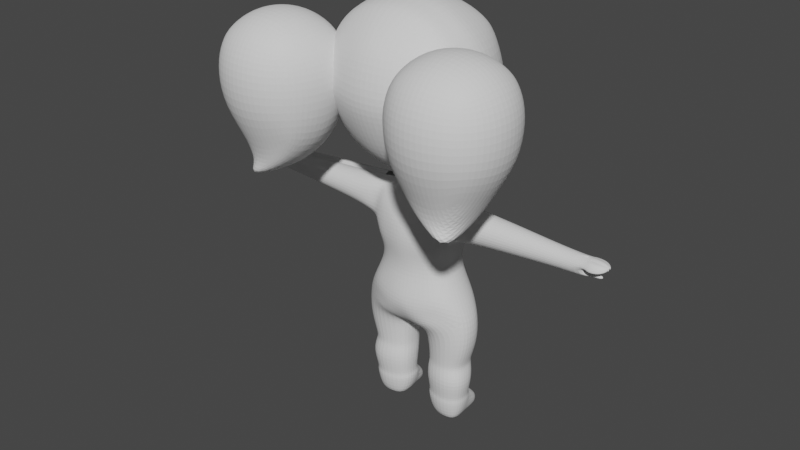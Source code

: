 # Source: FirstChibi4.blend  (saved by Blender 3.0.42; exported with 4.5.12 LTS)
import bpy
from mathutils import Matrix  # noqa: F401  (used for matrix-valued properties, if any)

bpy.ops.wm.read_factory_settings(use_empty=True)
scene = bpy.context.scene
scene.name = 'Scene'

# ---- collections
col_collection = bpy.data.collections.new('Collection'); scene.collection.children.link(col_collection)

# ---- world
world_world = bpy.data.worlds.new('World'); scene.world = world_world
world_world.use_nodes = True; world_world.node_tree.nodes.clear()
_N = world_world.node_tree.nodes; _L = world_world.node_tree.links
n0 = _N.new('ShaderNodeOutputWorld'); n0.name = 'World Output'; n0.location = (300, 300)
n1 = _N.new('ShaderNodeBackground'); n1.name = 'Background'; n1.location = (10, 300)
n1.inputs[0].default_value = (0.05088, 0.05088, 0.05088, 1.0)
_L.new(n1.outputs[0], n0.inputs[0])
n0.is_active_output = True
world_world.color = (0.05088, 0.05088, 0.05088)
world_world.use_sun_shadow = False
world_world.sun_shadow_jitter_overblur = 0.0

# ---- meshes
me_cube_002 = bpy.data.meshes.new('Cube.002')
me_cube_002.from_pydata([(0.6074, -0.2433, -0.5916), (0.5574, -0.4177, 0.9982), (0.607, 0.5375, -0.6426), (0.5766, 0.6122, 0.9744), (0.578, 0.7365, 2.778), (0.5828, -0.5989, 2.894), (0.3664, 0.5991, -0.7046), (0.0, 0.6289, -0.6868), (0.0, 0.7831, 0.9719), (0.2828, 0.7328, 0.9689), (0.6639, 0.6721, 0.5945), (0.6661, 0.6648, 0.16), (0.6676, 0.6429, -0.3435), (0.7271, -0.01549, -0.7444), (0.7637, 0.218, -0.7983), (0.7271, 0.4537, -0.7765), (0.7554, 0.4, 0.9907), (0.792, 0.118, 0.9932), (0.7231, -0.175, 0.9927), (0.6263, -0.4772, 0.6172), (0.6728, -0.4375, 0.2116), (0.6677, -0.3031, -0.2844), (0.0, -0.3268, -0.628), (0.3672, -0.2979, -0.6486), (0.2828, -0.5684, 1.001), (0.0, -0.6187, 1.004), (0.0, 0.6371, 2.994), (0.3101, 0.7549, 2.873), (0.7863, 0.6254, 3.057), (0.7564, -0.574, 3.095), (0.3125, -0.6026, 2.944), (0.0, -0.6349, 3.029), (0.5905, -0.3669, 1.446), (0.796, -0.445, 2.062), (0.7006, -0.5887, 2.463), (0.6995, 0.6891, 2.392), (0.796, 0.6788, 2.06), (0.5905, 0.5907, 1.44), (0.0, 0.716, -0.3799), (0.0, 0.8367, 0.03406), (0.0, 0.8454, 0.5444), (0.3772, 0.6735, -0.4098), (0.3253, 0.7839, 0.03806), (0.3134, 0.7899, 0.5449), (0.8107, 0.5552, -0.2845), (0.8668, 0.5554, 0.2292), (0.8561, 0.4389, 0.6706), (0.9191, 0.2107, 0.3979), (0.8835, 0.118, 0.6744), (0.8115, -0.2026, -0.2606), (0.8497, -0.1176, 0.3411), (0.8073, -0.2075, 0.6768), (0.3709, -0.4184, -0.3483), (0.3187, -0.5941, 0.1078), (0.3134, -0.6446, 0.5997), (0.0, -0.4572, -0.323), (0.0, -0.6464, 0.09688), (0.0, -0.7005, 0.5988), (0.4298, 0.3367, -0.8508), (0.0, -0.02292, -0.8502), (0.2961, -0.01429, -0.8427), (0.0, -0.1135, -0.8122), (0.2878, -0.0975, -0.8066), (0.0, -0.5488, 1.462), (0.3344, -0.5033, 1.447), (0.0, -0.6537, 2.106), (0.3276, -0.6048, 2.081), (0.0, -0.7266, 2.679), (0.3103, -0.6834, 2.589), (0.281, 0.4947, 3.199), (0.0, 0.3599, 3.278), (0.1847, 0.06722, 3.375), (0.0, 0.07177, 3.389), (0.283, -0.3411, 3.295), (0.0, -0.3597, 3.314), (0.3344, 0.7168, 1.437), (0.0, 0.7638, 1.452), (0.3276, 0.8369, 2.078), (0.0, 0.8897, 2.106), (0.3095, 0.8465, 2.488), (0.0, 0.8553, 2.491), (0.7699, -0.1472, 1.448), (0.8311, 0.118, 1.45), (0.7748, 0.3827, 1.448), (1.038, -0.1886, 2.215), (1.111, 0.118, 2.222), (1.038, 0.4246, 2.215), (1.22, -0.1875, 2.814), (1.28, 0.1081, 2.816), (1.219, 0.3632, 2.804), (2.044, -0.06075, -0.2874), (2.044, 0.02875, -0.5875), (2.044, 0.2448, -0.7119), (2.044, 0.4609, -0.5875), (2.044, 0.5504, -0.2874), (2.044, 0.4609, 0.0128), (2.044, 0.2448, 0.1371), (2.044, 0.02875, 0.0128), (2.646, -0.01289, -0.2874), (2.646, 0.06259, -0.5405), (2.646, 0.2448, -0.6454), (2.646, 0.427, -0.5405), (2.646, 0.5025, -0.2874), (2.646, 0.427, -0.03421), (2.646, 0.2448, 0.07064), (2.646, 0.06259, -0.03421), (3.21, 0.02777, -0.2874), (3.21, 0.09134, -0.5006), (3.21, 0.2448, -0.5889), (3.21, 0.3983, -0.5006), (3.21, 0.4619, -0.2874), (3.21, 0.3983, -0.07415), (3.21, 0.2448, 0.01416), (3.21, 0.09134, -0.07415), (3.676, 0.04273, -0.2874), (3.676, 0.1019, -0.4859), (3.676, 0.2448, -0.5681), (3.676, 0.3877, -0.4859), (3.676, 0.4469, -0.2874), (3.676, 0.3877, -0.08885), (3.676, 0.2448, -0.006628), (3.676, 0.1019, -0.1527), (1.441, -0.1066, -0.2696), (1.442, -0.003645, -0.6136), (1.442, 0.2448, -0.7565), (1.441, 0.4933, -0.6141), (1.44, 0.5962, -0.2705), (1.431, 0.4933, 0.06466), (1.44, 0.2448, 0.2175), (1.44, -0.003645, 0.0745), (1.086, -0.1573, -0.2424), (1.098, -0.03955, -0.6501), (1.099, 0.2448, -0.8151), (1.093, 0.5292, -0.6444), (1.079, 0.5743, -0.2348), (1.054, 0.5292, 0.1358), (1.078, 0.2448, 0.3258), (1.078, -0.03955, 0.1622), (0.7442, 0.4906, 4.159), (0.7469, -0.4339, 4.163), (0.3222, 0.3611, 4.159), (0.2362, 0.05733, 4.159), (0.324, -0.2993, 4.163), (1.047, -0.1944, 4.159), (1.101, 0.09211, 4.159), (1.046, 0.3447, 4.159), (1.187, 0.3891, 3.559), (1.253, 0.1124, 3.559), (0.7721, 0.549, 3.559), (0.2032, 0.06459, 3.566), (0.3077, 0.4071, 3.559), (1.188, -0.2092, 3.564), (0.3099, -0.3377, 3.578), (0.7753, -0.5107, 3.609), (0.7442, 0.4906, 4.319), (0.7469, -0.4339, 4.323), (0.3222, 0.3611, 4.319), (0.2362, 0.05733, 4.32), (0.324, -0.2993, 4.323), (1.047, -0.1944, 4.319), (1.101, 0.09211, 4.319), (1.046, 0.3447, 4.319), (0.784, 0.5607, 4.733), (0.787, -0.4008, 4.738), (0.2988, 0.4261, 4.733), (0.2, 0.1101, 4.734), (0.3009, -0.2608, 4.738), (1.132, -0.1517, 4.733), (1.194, 0.1463, 4.733), (1.131, 0.409, 4.733), (0.7475, 0.4903, 5.388), (0.7504, -0.4003, 5.392), (0.2968, 0.3656, 5.388), (0.2049, 0.07291, 5.389), (0.2987, -0.2706, 5.392), (1.071, -0.1695, 5.388), (1.128, 0.1064, 5.388), (1.07, 0.3498, 5.388), (0.7327, 0.3693, 6.104), (0.7348, -0.2661, 6.108), (0.4111, 0.2804, 6.104), (0.3456, 0.07153, 6.105), (0.4125, -0.1736, 6.108), (0.9632, -0.1015, 6.105), (1.004, 0.09543, 6.104), (0.963, 0.2691, 6.104), (3.676, 0.2448, -0.3773), (3.784, 0.003226, -0.2646), (3.784, 0.07399, -0.5019), (3.784, 0.2448, -0.5648), (3.784, 0.4157, -0.5019), (3.784, 0.4864, -0.2646), (3.784, 0.2448, -0.374), (3.676, 0.2448, -0.2141), (3.779, 0.2651, -0.07084), (3.779, 0.1919, -0.003988), (3.779, 0.07572, -0.07084), (3.779, 0.1919, -0.1727), (3.784, 0.3459, -0.329), (3.784, 0.1438, -0.329), (3.784, 0.1734, -0.5236), (3.784, 0.3163, -0.5236), (3.891, 0.2651, -0.07084), (3.891, 0.1919, -0.003988), (3.891, 0.131, -0.07418), (3.891, 0.1919, -0.1727), (3.902, 0.003226, -0.2646), (3.902, 0.07399, -0.5019), (3.902, 0.2448, -0.5648), (3.902, 0.4157, -0.5019), (3.902, 0.4864, -0.2646), (3.902, 0.2448, -0.374), (3.902, 0.3459, -0.329), (3.902, 0.1438, -0.329), (3.902, 0.1734, -0.5236), (3.902, 0.3163, -0.5236), (4.025, 0.04288, -0.2897), (4.025, 0.102, -0.4881), (4.025, 0.2448, -0.5406), (4.025, 0.3876, -0.4881), (4.025, 0.4468, -0.2897), (4.025, 0.2448, -0.3811), (4.025, 0.3293, -0.3436), (4.025, 0.1604, -0.3436), (4.025, 0.1851, -0.5063), (4.025, 0.3045, -0.5063), (4.118, 0.1708, -0.3708), (4.118, 0.1925, -0.4435), (4.118, 0.2448, -0.4627), (4.118, 0.2971, -0.4435), (4.118, 0.3188, -0.3708), (4.118, 0.2448, -0.4043), (4.118, 0.2758, -0.3905), (4.118, 0.2139, -0.3905), (4.118, 0.2229, -0.4502), (4.118, 0.2667, -0.4502), (3.987, 0.2311, -0.07548), (3.987, 0.1934, -0.04103), (3.987, 0.162, -0.0772), (3.987, 0.1934, -0.128), (0.7433, -0.5367, 5.658), (0.3974, -0.4762, 5.658), (0.9885, -0.4762, 5.655), (0.7363, -0.5044, 6.112), (0.4486, -0.5044, 6.112), (0.9403, -0.5044, 6.109), (0.7338, 0.05161, 6.106), (0.737, -0.6197, 5.858), (0.5541, -0.6197, 5.858), (0.8383, -0.6197, 5.855), (0.7313, -0.6322, 6.107), (0.5786, -0.6322, 6.107), (0.8151, -0.6322, 6.104), (0.7459, -0.3387, 5.343), (0.3511, -0.2253, 5.343), (0.2692, 0.07506, 5.34), (0.3494, 0.3309, 5.339), (1.026, -0.1369, 5.339), (1.025, 0.3171, 5.339), (1.076, 0.1043, 5.339), (0.7435, 0.44, 5.339), (0.7577, 1.138, -2.273), (0.7808, 1.355, -5.185), (0.9283, -0.9287, -2.162), (0.9283, -0.4973, -5.204), (1.055, -0.6586, -1.553), (1.132, -0.1685, -1.669), (1.031, 0.73, -1.915), (0.8201, 1.325, -2.73), (0.8998, 1.589, -3.96), (0.8483, 1.507, -4.748), (1.064, 0.9817, -5.392), (1.132, 0.431, -5.486), (1.064, -0.1198, -5.392), (1.064, -0.6327, -4.679), (1.132, -0.7007, -3.914), (1.064, -0.6249, -2.504), (-1.062e-32, -1.213, -2.105), (0.5508, -1.118, -2.124), (0.5508, -0.6327, -5.392), (1.037e-08, -0.7007, -5.486), (0.3887, 1.232, -2.143), (-1.062e-32, 1.28, -2.076), (0.0, 1.526, -5.35), (0.3953, 1.473, -5.293), (1.23, 0.8929, -2.628), (1.426, 1.11, -3.917), (1.336, 1.061, -4.728), (1.388, 0.09061, -2.459), (1.555, 0.248, -3.914), (1.448, 0.2518, -4.771), (1.322, -0.2201, -2.444), (1.452, -0.1875, -3.914), (1.353, -0.156, -4.73), (0.587, -0.9146, -2.453), (0.6185, -1.021, -3.914), (0.587, -0.9225, -4.73), (-1.062e-32, -1.013, -2.41), (-1.729e-08, -1.128, -3.914), (1.037e-08, -1.021, -4.773), (0.0, 1.537, -2.619), (-1.062e-32, 1.871, -3.96), (-1.062e-32, 1.764, -4.819), (0.4023, 1.478, -2.666), (0.4366, 1.796, -3.96), (0.4143, 1.695, -4.788), (0.3737, -0.8367, -1.063), (-1.062e-32, -0.9233, -1.031), (0.3352, 0.1545, -1.176), (0.0, -0.001638, -1.087), (0.4462, 0.4676, -1.382), (0.0, 0.6161, -1.45), (-2.075e-08, -0.1875, -5.931), (0.587, -0.156, -5.794), (1.729e-09, 0.431, -6.079), (0.6185, 0.431, -5.931), (3.112e-08, 1.049, -5.931), (0.587, 1.018, -5.794), (0.2857, 0.1058, -0.9068), (0.0, 0.02643, -0.9305), (0.3968, 0.5051, -0.9068), (-1.062e-32, 0.6114, -0.9068), (1.096, 0.2919, -1.76), (1.098, 0.7063, -5.439), (1.315, 0.51, -2.484), (1.515, 0.6811, -3.915), (1.414, 0.6571, -4.758), (0.4324, 0.3111, -1.279), (-1.062e-32, 0.7402, -6.005), (0.6027, 0.7245, -5.863), (0.3829, 0.3055, -0.9068), (0.8718, 1.505, -3.432), (1.098, -0.6628, -3.208), (1.366, 1.032, -3.408), (1.503, 0.2354, -3.255), (1.387, -0.2038, -3.178), (0.6027, -0.9675, -3.183), (0.0, -1.07, -3.161), (0.0, 1.782, -3.393), (0.4219, 1.712, -3.414), (1.457, 0.637, -3.336), (0.9063, 0.9703, -2.165), (0.924, 1.162, -5.32), (1.029, 1.136, -2.702), (1.159, 1.372, -3.944), (1.089, 1.306, -4.734), (0.0, 0.8782, -1.661), (0.4912, 0.7799, -1.809), (0.5038, 1.241, -5.573), (0.0, 1.278, -5.68), (1.118, 1.29, -3.425)], [(186, 198), (186, 199), (116, 200), (116, 201)], [(38, 39, 42, 41), (39, 40, 43, 42), (40, 8, 9, 43), (43, 9, 3, 10), (42, 43, 10, 11), (41, 42, 11, 12), (6, 41, 12, 2), (7, 38, 41, 6), (45, 46, 48, 47), (47, 48, 51, 50), (2, 12, 44, 15), (12, 11, 45, 44), (11, 10, 46, 45), (10, 3, 16, 46), (46, 16, 17, 48), (48, 17, 18, 51), (51, 18, 1, 19), (50, 51, 19, 20), (49, 50, 20, 21), (13, 49, 21, 0), (52, 53, 56, 55), (53, 54, 57, 56), (0, 21, 52, 23), (21, 20, 53, 52), (20, 19, 54, 53), (19, 1, 24, 54), (54, 24, 25, 57), (23, 52, 55, 22), (59, 60, 62, 61), (6, 2, 15, 58), (58, 15, 14, 60), (60, 14, 13, 62), (62, 13, 0, 23), (61, 62, 23, 22), (63, 64, 66, 65), (65, 66, 68, 67), (25, 24, 64, 63), (24, 1, 32, 64), (64, 32, 33, 66), (66, 33, 34, 68), (68, 34, 5, 30), (67, 68, 30, 31), (69, 70, 72, 71), (71, 72, 74, 73), (4, 27, 69, 28), (27, 26, 70, 69), (73, 74, 31, 30), (29, 73, 30, 5), (75, 76, 78, 77), (77, 78, 80, 79), (3, 9, 75, 37), (9, 8, 76, 75), (79, 80, 26, 27), (35, 79, 27, 4), (36, 77, 79, 35), (37, 75, 77, 36), (81, 82, 85, 84), (82, 83, 86, 85), (84, 85, 88, 87), (85, 86, 89, 88), (1, 18, 81, 32), (18, 17, 82, 81), (17, 16, 83, 82), (16, 3, 37, 83), (83, 37, 36, 86), (86, 36, 35, 89), (89, 35, 4, 28), (34, 87, 29, 5), (33, 84, 87, 34), (32, 81, 84, 33), (97, 105, 104, 96), (95, 103, 102, 94), (93, 101, 100, 92), (91, 99, 98, 90), (90, 98, 105, 97), (96, 104, 103, 95), (94, 102, 101, 93), (92, 100, 99, 91), (103, 111, 110, 102), (101, 109, 108, 100), (99, 107, 106, 98), (98, 106, 113, 105), (104, 112, 111, 103), (102, 110, 109, 101), (100, 108, 107, 99), (105, 113, 112, 104), (113, 121, 120, 112), (111, 119, 118, 110), (109, 117, 116, 108), (107, 115, 114, 106), (106, 114, 121, 113), (112, 120, 119, 111), (110, 118, 117, 109), (108, 116, 115, 107), (96, 128, 129, 97), (94, 126, 127, 95), (92, 124, 125, 93), (90, 122, 123, 91), (97, 129, 122, 90), (95, 127, 128, 96), (93, 125, 126, 94), (91, 123, 124, 92), (129, 137, 130, 122), (127, 135, 136, 128), (125, 133, 134, 126), (123, 131, 132, 124), (128, 136, 137, 129), (126, 134, 135, 127), (124, 132, 133, 125), (122, 130, 131, 123), (114, 115, 188, 187), (131, 130, 49, 13), (130, 137, 50, 49), (137, 136, 47, 50), (136, 135, 45, 47), (135, 134, 44, 45), (134, 133, 15, 44), (133, 132, 14, 15), (132, 131, 13, 14), (147, 146, 145, 144), (146, 148, 138, 145), (150, 149, 141, 140), (148, 150, 140, 138), (151, 147, 144, 143), (149, 152, 142, 141), (153, 151, 143, 139), (152, 153, 139, 142), (73, 29, 153, 152), (29, 87, 151, 153), (71, 73, 152, 149), (87, 88, 147, 151), (28, 69, 150, 148), (69, 71, 149, 150), (89, 28, 148, 146), (88, 89, 146, 147), (145, 138, 154, 161), (143, 144, 160, 159), (142, 139, 155, 158), (140, 141, 157, 156), (139, 143, 159, 155), (144, 145, 161, 160), (138, 140, 156, 154), (141, 142, 158, 157), (155, 159, 167, 163), (160, 161, 169, 168), (154, 156, 164, 162), (157, 158, 166, 165), (161, 154, 162, 169), (159, 160, 168, 167), (158, 155, 163, 166), (156, 157, 165, 164), (254, 253, 171, 174), (256, 255, 173, 172), (253, 257, 175, 171), (259, 258, 177, 176), (260, 256, 172, 170), (255, 254, 174, 173), (258, 260, 170, 177), (257, 259, 176, 175), (172, 173, 181, 180), (175, 183, 245, 242), (176, 177, 185, 184), (170, 172, 180, 178), (173, 174, 182, 181), (177, 170, 178, 185), (175, 176, 184, 183), (183, 179, 243, 245), (114, 186, 193, 121), (199, 187, 206, 213), (116, 117, 190, 201, 189), (188, 200, 214, 207), (118, 186, 192, 198, 191), (117, 118, 191, 190), (115, 116, 189, 200, 188), (186, 114, 187, 199, 192), (119, 193, 186, 118), (120, 121, 196, 195), (196, 197, 205, 204), (121, 193, 197, 196), (119, 120, 195, 194), (193, 119, 194, 197), (203, 204, 238, 237), (195, 196, 204, 203), (197, 194, 202, 205), (194, 195, 203, 202), (207, 214, 224, 217), (212, 215, 225, 222), (192, 199, 213, 211), (198, 201, 215, 212), (189, 201, 215, 208), (198, 192, 211, 212), (199, 200, 214, 213), (190, 191, 210, 209), (200, 189, 208, 214), (187, 188, 207, 206), (191, 198, 212, 210), (201, 190, 209, 215), (217, 224, 234, 227), (222, 225, 235, 232), (213, 206, 216, 223), (211, 213, 223, 221), (213, 214, 224, 223), (208, 215, 225, 218), (214, 208, 218, 224), (209, 210, 220, 219), (215, 209, 219, 225), (206, 207, 217, 216), (212, 211, 221, 222), (210, 212, 222, 220), (227, 234, 228, 231, 233, 226), (231, 228, 235, 229, 230, 232), (223, 216, 226, 233), (221, 223, 233, 231), (223, 224, 234, 233), (218, 225, 235, 228), (224, 218, 228, 234), (219, 220, 230, 229), (225, 219, 229, 235), (216, 217, 227, 226), (222, 221, 231, 232), (220, 222, 232, 230), (238, 239, 236, 237), (205, 202, 236, 239), (202, 203, 237, 236), (204, 205, 239, 238), (240, 242, 249, 247), (245, 243, 250, 252), (174, 171, 240, 241), (182, 174, 241, 244), (171, 175, 242, 240), (179, 182, 244, 243), (183, 184, 246, 179), (184, 185, 178, 246), (182, 179, 246, 181), (181, 246, 178, 180), (247, 249, 252, 250), (248, 247, 250, 251), (244, 241, 248, 251), (242, 245, 252, 249), (243, 244, 251, 250), (241, 240, 247, 248), (167, 168, 259, 257), (169, 162, 260, 258), (165, 166, 254, 255), (162, 164, 256, 260), (168, 169, 258, 259), (163, 167, 257, 253), (164, 165, 255, 256), (166, 163, 253, 254), (340, 334, 289, 325), (325, 289, 290, 326), (334, 335, 292, 289), (289, 292, 293, 290), (341, 267, 285, 343), (350, 333, 286, 344), (344, 286, 287, 345), (345, 287, 271, 342), (326, 290, 272, 323), (290, 293, 273, 272), (293, 274, 264, 273), (292, 275, 274, 293), (335, 332, 275, 292), (265, 263, 276, 291), (266, 265, 291, 288), (322, 266, 288, 324), (336, 337, 298, 295), (295, 298, 299, 296), (263, 278, 294, 276), (332, 336, 295, 275), (275, 295, 296, 274), (274, 296, 279, 264), (296, 299, 280, 279), (278, 277, 297, 294), (338, 339, 304, 301), (301, 304, 305, 302), (302, 305, 284, 283), (305, 270, 262, 284), (304, 269, 270, 305), (339, 331, 269, 304), (281, 261, 268, 303), (282, 281, 303, 300), (306, 308, 309, 307), (310, 320, 330, 327), (263, 265, 306, 278), (278, 306, 307, 277), (347, 281, 282, 346), (341, 261, 281, 347), (322, 267, 310, 327), (265, 266, 308, 306), (312, 314, 315, 313), (328, 316, 317, 329), (280, 312, 313, 279), (279, 313, 273, 264), (313, 315, 272, 273), (329, 317, 271, 323), (348, 284, 262, 342), (349, 283, 284, 348), (308, 327, 330, 318), (311, 321, 320, 310), (315, 329, 323, 272), (314, 328, 329, 315), (266, 322, 327, 308), (267, 322, 324, 285), (287, 326, 323, 271), (286, 325, 326, 287), (333, 340, 325, 286), (309, 308, 318, 319), (7, 6, 320, 321), (6, 58, 330, 320), (58, 60, 318, 330), (59, 319, 318, 60), (285, 324, 340, 333), (303, 268, 331, 339), (300, 303, 339, 338), (276, 294, 336, 332), (294, 297, 337, 336), (291, 276, 332, 335), (343, 285, 333, 350), (288, 291, 335, 334), (324, 288, 334, 340), (268, 343, 350, 331), (316, 349, 348, 317), (317, 348, 342, 271), (267, 341, 347, 310), (310, 347, 346, 311), (270, 345, 342, 262), (269, 344, 345, 270), (331, 350, 344, 269), (261, 341, 343, 268)])
_uv = me_cube_002.uv_layers.new(name='UVMap')
_uv.uv.foreach_set('vector', [0.4368, 0.375, 0.4948, 0.375, 0.4948, 0.4375, 0.4368, 0.4375, 0.4948, 0.375, 0.5449, 0.375, 0.5449, 0.4375, 0.4948, 0.4375, 0.5449, 0.375, 0.5833, 0.375, 0.5833, 0.4375, 0.5449, 0.4375, 0.5449, 0.4375, 0.5833, 0.4375, 0.5833, 0.5, 0.5449, 0.5, 0.4948, 0.4375, 0.5449, 0.4375, 0.5449, 0.5, 0.4948, 0.5, 0.4368, 0.4375, 0.4948, 0.4375, 0.4948, 0.5, 0.4368, 0.5, 0.375, 0.4375, 0.4368, 0.4375, 0.4368, 0.5, 0.375, 0.5, 0.375, 0.375, 0.4368, 0.375, 0.4368, 0.4375, 0.375, 0.4375, 0.4824, 0.5625, 0.5449, 0.5625, 0.5449, 0.625, 0.4948, 0.625, 0.4948, 0.625, 0.5449, 0.625, 0.5449, 0.6875, 0.4948, 0.6875, 0.375, 0.5, 0.4368, 0.5, 0.4368, 0.5625, 0.375, 0.5625, 0.4368, 0.5, 0.4948, 0.5, 0.4824, 0.5625, 0.4368, 0.5625, 0.4948, 0.5, 0.5449, 0.5, 0.5449, 0.5625, 0.4824, 0.5625, 0.5449, 0.5, 0.5833, 0.5, 0.5833, 0.5625, 0.5449, 0.5625, 0.5449, 0.5625, 0.5833, 0.5625, 0.5833, 0.625, 0.5449, 0.625, 0.5449, 0.625, 0.5833, 0.625, 0.5833, 0.6875, 0.5449, 0.6875, 0.5449, 0.6875, 0.5833, 0.6875, 0.5833, 0.75, 0.5449, 0.75, 0.4948, 0.6875, 0.5449, 0.6875, 0.5449, 0.75, 0.4948, 0.75, 0.4368, 0.6875, 0.4948, 0.6875, 0.4948, 0.75, 0.4368, 0.75, 0.375, 0.6875, 0.4368, 0.6875, 0.4368, 0.75, 0.375, 0.75, 0.4369, 0.8125, 0.4949, 0.8125, 0.4957, 0.875, 0.437, 0.875, 0.4949, 0.8125, 0.5452, 0.8125, 0.5474, 0.875, 0.4957, 0.875, 0.375, 0.75, 0.4368, 0.75, 0.4369, 0.8125, 0.375, 0.8125, 0.4368, 0.75, 0.4948, 0.75, 0.4949, 0.8125, 0.4369, 0.8125, 0.4948, 0.75, 0.5449, 0.75, 0.5452, 0.8125, 0.4949, 0.8125, 0.5449, 0.75, 0.5833, 0.75, 0.5838, 0.8125, 0.5452, 0.8125, 0.5452, 0.8125, 0.5838, 0.8125, 0.5868, 0.875, 0.5474, 0.875, 0.375, 0.8125, 0.4369, 0.8125, 0.437, 0.875, 0.375, 0.875, 0.25, 0.6515, 0.3125, 0.6515, 0.3125, 0.6875, 0.25, 0.6875, 0.3125, 0.5, 0.375, 0.5, 0.375, 0.5625, 0.3125, 0.5625, 0.3125, 0.5625, 0.375, 0.5625, 0.375, 0.625, 0.3125, 0.6515, 0.3125, 0.6515, 0.375, 0.625, 0.375, 0.6875, 0.3125, 0.6875, 0.3125, 0.6875, 0.375, 0.6875, 0.375, 0.75, 0.3125, 0.75, 0.25, 0.6875, 0.3125, 0.6875, 0.3125, 0.75, 0.25, 0.75, 0.6099, 0.875, 0.6077, 0.8125, 0.62, 0.8125, 0.6207, 0.875, 0.6207, 0.875, 0.62, 0.8125, 0.6246, 0.8125, 0.6245, 0.875, 0.5868, 0.875, 0.5838, 0.8125, 0.6077, 0.8125, 0.6099, 0.875, 0.5838, 0.8125, 0.5833, 0.75, 0.6075, 0.75, 0.6077, 0.8125, 0.6077, 0.8125, 0.6075, 0.75, 0.6207, 0.75, 0.62, 0.8125, 0.62, 0.8125, 0.6207, 0.75, 0.627, 0.75, 0.6246, 0.8125, 0.6246, 0.8125, 0.627, 0.75, 0.666, 0.7279, 0.6249, 0.8382, 0.6245, 0.875, 0.6246, 0.8125, 0.6249, 0.8382, 0.625, 0.875, 0.7274, 0.5625, 0.7524, 0.5625, 0.7535, 0.625, 0.7296, 0.625, 0.7296, 0.625, 0.7535, 0.625, 0.7524, 0.6875, 0.7274, 0.6875, 0.6571, 0.517, 0.7155, 0.5112, 0.7274, 0.5625, 0.6736, 0.5625, 0.7155, 0.5112, 0.75, 0.5, 0.7524, 0.5625, 0.7274, 0.5625, 0.7274, 0.6875, 0.7524, 0.6875, 0.75, 0.75, 0.7155, 0.7388, 0.6736, 0.6875, 0.7274, 0.6875, 0.7155, 0.7388, 0.666, 0.7279, 0.6074, 0.4375, 0.6074, 0.375, 0.6198, 0.375, 0.6199, 0.4375, 0.6199, 0.4375, 0.6198, 0.375, 0.6243, 0.375, 0.6246, 0.4375, 0.5833, 0.5, 0.5833, 0.4375, 0.6074, 0.4375, 0.6075, 0.5, 0.5833, 0.4375, 0.5833, 0.375, 0.6074, 0.375, 0.6074, 0.4375, 0.6246, 0.4375, 0.6243, 0.375, 0.625, 0.375, 0.6249, 0.4118, 0.627, 0.5, 0.6246, 0.4375, 0.6249, 0.4118, 0.6571, 0.517, 0.6207, 0.5, 0.6199, 0.4375, 0.6246, 0.4375, 0.627, 0.5, 0.6075, 0.5, 0.6074, 0.4375, 0.6199, 0.4375, 0.6207, 0.5, 0.6077, 0.6875, 0.6079, 0.625, 0.6233, 0.625, 0.6223, 0.6875, 0.6079, 0.625, 0.6077, 0.5625, 0.6223, 0.5625, 0.6233, 0.625, 0.6223, 0.6875, 0.6233, 0.625, 0.6369, 0.625, 0.6336, 0.6875, 0.6233, 0.625, 0.6223, 0.5625, 0.6336, 0.5625, 0.6369, 0.625, 0.5833, 0.75, 0.5833, 0.6875, 0.6077, 0.6875, 0.6075, 0.75, 0.5833, 0.6875, 0.5833, 0.625, 0.6079, 0.625, 0.6077, 0.6875, 0.5833, 0.625, 0.5833, 0.5625, 0.6077, 0.5625, 0.6079, 0.625, 0.5833, 0.5625, 0.5833, 0.5, 0.6075, 0.5, 0.6077, 0.5625, 0.6077, 0.5625, 0.6075, 0.5, 0.6207, 0.5, 0.6223, 0.5625, 0.6223, 0.5625, 0.6207, 0.5, 0.627, 0.5, 0.6336, 0.5625, 0.6336, 0.5625, 0.627, 0.5, 0.6571, 0.517, 0.6736, 0.5625, 0.627, 0.75, 0.6336, 0.6875, 0.6736, 0.6875, 0.666, 0.7279, 0.6207, 0.75, 0.6223, 0.6875, 0.6336, 0.6875, 0.627, 0.75, 0.6075, 0.75, 0.6077, 0.6875, 0.6223, 0.6875, 0.6207, 0.75, 0.0, 0.0, 0.0, 0.0, 0.0, 0.0, 0.0, 0.0, 0.0, 0.0, 0.0, 0.0, 0.0, 0.0, 0.0, 0.0, 0.0, 0.0, 0.0, 0.0, 0.0, 0.0, 0.0, 0.0, 0.0, 0.0, 0.0, 0.0, 0.0, 0.0, 0.0, 0.0, 0.0, 0.0, 0.0, 0.0, 0.0, 0.0, 0.0, 0.0, 0.0, 0.0, 0.0, 0.0, 0.0, 0.0, 0.0, 0.0, 0.0, 0.0, 0.0, 0.0, 0.0, 0.0, 0.0, 0.0, 0.0, 0.0, 0.0, 0.0, 0.0, 0.0, 0.0, 0.0, 0.0, 0.0, 0.0, 0.0, 0.0, 0.0, 0.0, 0.0, 0.0, 0.0, 0.0, 0.0, 0.0, 0.0, 0.0, 0.0, 0.0, 0.0, 0.0, 0.0, 0.0, 0.0, 0.0, 0.0, 0.0, 0.0, 0.0, 0.0, 0.0, 0.0, 0.0, 0.0, 0.0, 0.0, 0.0, 0.0, 0.0, 0.0, 0.0, 0.0, 0.0, 0.0, 0.0, 0.0, 0.0, 0.0, 0.0, 0.0, 0.0, 0.0, 0.0, 0.0, 0.0, 0.0, 0.0, 0.0, 0.0, 0.0, 0.0, 0.0, 0.0, 0.0, 0.0, 0.0, 0.0, 0.0, 0.0, 0.0, 0.0, 0.0, 0.0, 0.0, 0.0, 0.0, 0.0, 0.0, 0.0, 0.0, 0.0, 0.0, 0.0, 0.0, 0.0, 0.0, 0.0, 0.0, 0.0, 0.0, 0.0, 0.0, 0.0, 0.0, 0.0, 0.0, 0.0, 0.0, 0.0, 0.0, 0.0, 0.0, 0.0, 0.0, 0.0, 0.0, 0.0, 0.0, 0.0, 0.0, 0.0, 0.0, 0.0, 0.0, 0.0, 0.0, 0.0, 0.0, 0.0, 0.0, 0.0, 0.0, 0.0, 0.0, 0.0, 0.0, 0.0, 0.0, 0.0, 0.0, 0.0, 0.0, 0.0, 0.0, 0.0, 0.0, 0.0, 0.0, 0.0, 0.0, 0.0, 0.0, 0.0, 0.0, 0.0, 0.0, 0.0, 0.0, 0.0, 0.0, 0.0, 0.0, 0.0, 0.0, 0.0, 0.0, 0.0, 0.0, 0.0, 0.0, 0.0, 0.0, 0.0, 0.0, 0.0, 0.0, 0.0, 0.0, 0.0, 0.0, 0.0, 0.0, 0.0, 0.0, 0.0, 0.0, 0.0, 0.0, 0.0, 0.0, 0.0, 0.0, 0.0, 0.0, 0.0, 0.0, 0.0, 0.0, 0.0, 0.0, 0.0, 0.0, 0.0, 0.0, 0.0, 0.0, 0.0, 0.0, 0.0, 0.0, 0.0, 0.0, 0.0, 0.0, 0.0, 0.0, 0.0, 0.0, 0.0, 0.0, 0.0, 0.0, 0.0, 0.0, 0.0, 0.0, 0.0, 0.0, 0.0, 0.0, 0.0, 0.0, 0.0, 0.0, 0.0, 0.0, 0.0, 0.0, 0.0, 0.0, 0.0, 0.0, 0.0, 0.0, 0.0, 0.0, 0.0, 0.0, 0.0, 0.0, 0.0, 0.0, 0.0, 0.0, 0.0, 0.0, 0.0, 0.0, 0.0, 0.0, 0.0, 0.0, 0.0, 0.0, 0.0, 0.0, 0.0, 0.0, 0.0, 0.0, 0.0, 0.0, 0.0, 0.0, 0.0, 0.0, 0.0, 0.0, 0.0, 0.0, 0.4368, 0.6875, 0.375, 0.6875, 0.0, 0.0, 0.0, 0.0, 0.4948, 0.6875, 0.4368, 0.6875, 0.0, 0.0, 0.0, 0.0, 0.4948, 0.625, 0.4948, 0.6875, 0.0, 0.0, 0.0, 0.0, 0.4824, 0.5625, 0.4948, 0.625, 0.0, 0.0, 0.0, 0.0, 0.4368, 0.5625, 0.4824, 0.5625, 0.0, 0.0, 0.0, 0.0, 0.375, 0.5625, 0.4368, 0.5625, 0.0, 0.0, 0.0, 0.0, 0.375, 0.625, 0.375, 0.5625, 0.0, 0.0, 0.0, 0.0, 0.375, 0.6875, 0.375, 0.625, 0.6369, 0.625, 0.6336, 0.5625, 0.6336, 0.5625, 0.6369, 0.625, 0.6336, 0.5625, 0.6736, 0.5625, 0.6736, 0.5625, 0.6336, 0.5625, 0.7274, 0.5625, 0.7296, 0.625, 0.7296, 0.625, 0.7274, 0.5625, 0.6736, 0.5625, 0.7274, 0.5625, 0.7274, 0.5625, 0.6736, 0.5625, 0.6336, 0.6875, 0.6369, 0.625, 0.6369, 0.625, 0.6336, 0.6875, 0.7296, 0.625, 0.7274, 0.6875, 0.7274, 0.6875, 0.7296, 0.625, 0.6736, 0.6875, 0.6336, 0.6875, 0.6336, 0.6875, 0.6736, 0.6875, 0.7274, 0.6875, 0.6736, 0.6875, 0.6736, 0.6875, 0.7274, 0.6875, 0.7274, 0.6875, 0.6736, 0.6875, 0.6736, 0.6875, 0.7274, 0.6875, 0.6736, 0.6875, 0.6336, 0.6875, 0.6336, 0.6875, 0.6736, 0.6875, 0.7296, 0.625, 0.7274, 0.6875, 0.7274, 0.6875, 0.7296, 0.625, 0.6336, 0.6875, 0.6369, 0.625, 0.6369, 0.625, 0.6336, 0.6875, 0.6736, 0.5625, 0.7274, 0.5625, 0.7274, 0.5625, 0.6736, 0.5625, 0.7274, 0.5625, 0.7296, 0.625, 0.7296, 0.625, 0.7274, 0.5625, 0.6336, 0.5625, 0.6736, 0.5625, 0.6736, 0.5625, 0.6336, 0.5625, 0.6369, 0.625, 0.6336, 0.5625, 0.6336, 0.5625, 0.6369, 0.625, 0.6336, 0.5625, 0.6736, 0.5625, 0.6736, 0.5625, 0.6336, 0.5625, 0.6336, 0.6875, 0.6369, 0.625, 0.6369, 0.625, 0.6336, 0.6875, 0.7274, 0.6875, 0.6736, 0.6875, 0.6736, 0.6875, 0.7274, 0.6875, 0.7274, 0.5625, 0.7296, 0.625, 0.7296, 0.625, 0.7274, 0.5625, 0.6736, 0.6875, 0.6336, 0.6875, 0.6336, 0.6875, 0.6736, 0.6875, 0.6369, 0.625, 0.6336, 0.5625, 0.6336, 0.5625, 0.6369, 0.625, 0.6736, 0.5625, 0.7274, 0.5625, 0.7274, 0.5625, 0.6736, 0.5625, 0.7296, 0.625, 0.7274, 0.6875, 0.7274, 0.6875, 0.7296, 0.625, 0.6736, 0.6875, 0.6336, 0.6875, 0.6336, 0.6875, 0.6736, 0.6875, 0.6369, 0.625, 0.6336, 0.5625, 0.6336, 0.5625, 0.6369, 0.625, 0.6736, 0.5625, 0.7274, 0.5625, 0.7274, 0.5625, 0.6736, 0.5625, 0.7296, 0.625, 0.7274, 0.6875, 0.7274, 0.6875, 0.7296, 0.625, 0.6336, 0.5625, 0.6736, 0.5625, 0.6736, 0.5625, 0.6336, 0.5625, 0.6336, 0.6875, 0.6369, 0.625, 0.6369, 0.625, 0.6336, 0.6875, 0.7274, 0.6875, 0.6736, 0.6875, 0.6736, 0.6875, 0.7274, 0.6875, 0.7274, 0.5625, 0.7296, 0.625, 0.7296, 0.625, 0.7274, 0.5625, 0.7274, 0.6875, 0.6736, 0.6875, 0.6736, 0.6875, 0.7274, 0.6875, 0.7274, 0.5625, 0.7296, 0.625, 0.7296, 0.625, 0.7274, 0.5625, 0.6736, 0.6875, 0.6336, 0.6875, 0.6336, 0.6875, 0.6736, 0.6875, 0.6369, 0.625, 0.6336, 0.5625, 0.6336, 0.5625, 0.6369, 0.625, 0.6736, 0.5625, 0.7274, 0.5625, 0.7274, 0.5625, 0.6736, 0.5625, 0.7296, 0.625, 0.7274, 0.6875, 0.7274, 0.6875, 0.7296, 0.625, 0.6336, 0.5625, 0.6736, 0.5625, 0.6736, 0.5625, 0.6336, 0.5625, 0.6336, 0.6875, 0.6369, 0.625, 0.6369, 0.625, 0.6336, 0.6875, 0.7274, 0.5625, 0.7296, 0.625, 0.7296, 0.625, 0.7274, 0.5625, 0.6336, 0.6875, 0.6336, 0.6875, 0.6336, 0.6875, 0.6336, 0.6875, 0.6369, 0.625, 0.6336, 0.5625, 0.6336, 0.5625, 0.6369, 0.625, 0.6736, 0.5625, 0.7274, 0.5625, 0.7274, 0.5625, 0.6736, 0.5625, 0.7296, 0.625, 0.7274, 0.6875, 0.7274, 0.6875, 0.7296, 0.625, 0.6336, 0.5625, 0.6736, 0.5625, 0.6736, 0.5625, 0.6336, 0.5625, 0.6336, 0.6875, 0.6369, 0.625, 0.6369, 0.625, 0.6336, 0.6875, 0.0, 0.0, 0.0, 0.0, 0.0, 0.0, 0.0, 0.0, 0.0, 0.0, 0.0, 0.0, 0.0, 0.0, 0.0, 0.0, 0.0, 0.0, 0.0, 0.0, 0.0, 0.0, 0.0, 0.0, 0.0, 0.0, 0.0, 0.0, 0.0, 0.0, 0.0, 0.0, 0.0, 0.0, 0.0, 0.0, 0.0, 0.0, 0.0, 0.0, 0.0, 0.0, 0.0, 0.0, 0.0, 0.0, 0.0, 0.0, 0.0, 0.0, 0.0, 0.0, 0.0, 0.0, 0.0, 0.0, 0.0, 0.0, 0.0, 0.0, 0.0, 0.0, 0.0, 0.0, 0.0, 0.0, 0.0, 0.0, 0.0, 0.0, 0.0, 0.0, 0.0, 0.0, 0.0, 0.0, 0.0, 0.0, 0.0, 0.0, 0.0, 0.0, 0.0, 0.0, 0.0, 0.0, 0.0, 0.0, 0.0, 0.0, 0.0, 0.0, 0.0, 0.0, 0.0, 0.0, 0.0, 0.0, 0.0, 0.0, 0.0, 0.0, 0.0, 0.0, 0.0, 0.0, 0.0, 0.0, 0.0, 0.0, 0.0, 0.0, 0.0, 0.0, 0.0, 0.0, 0.0, 0.0, 0.0, 0.0, 0.0, 0.0, 0.0, 0.0, 0.0, 0.0, 0.0, 0.0, 0.0, 0.0, 0.0, 0.0, 0.0, 0.0, 0.0, 0.0, 0.0, 0.0, 0.0, 0.0, 0.0, 0.0, 0.0, 0.0, 0.0, 0.0, 0.0, 0.0, 0.0, 0.0, 0.0, 0.0, 0.0, 0.0, 0.0, 0.0, 0.0, 0.0, 0.0, 0.0, 0.0, 0.0, 0.0, 0.0, 0.0, 0.0, 0.0, 0.0, 0.0, 0.0, 0.0, 0.0, 0.0, 0.0, 0.0, 0.0, 0.0, 0.0, 0.0, 0.0, 0.0, 0.0, 0.0, 0.0, 0.0, 0.0, 0.0, 0.0, 0.0, 0.0, 0.0, 0.0, 0.0, 0.0, 0.0, 0.0, 0.0, 0.0, 0.0, 0.0, 0.0, 0.0, 0.0, 0.0, 0.0, 0.0, 0.0, 0.0, 0.0, 0.0, 0.0, 0.0, 0.0, 0.0, 0.0, 0.0, 0.0, 0.0, 0.0, 0.0, 0.0, 0.0, 0.0, 0.0, 0.0, 0.0, 0.0, 0.0, 0.0, 0.0, 0.0, 0.0, 0.0, 0.0, 0.0, 0.0, 0.0, 0.0, 0.0, 0.0, 0.0, 0.0, 0.0, 0.0, 0.0, 0.0, 0.0, 0.0, 0.0, 0.0, 0.0, 0.0, 0.0, 0.0, 0.0, 0.0, 0.0, 0.0, 0.0, 0.0, 0.0, 0.0, 0.0, 0.0, 0.0, 0.0, 0.0, 0.0, 0.0, 0.0, 0.0, 0.0, 0.0, 0.0, 0.0, 0.0, 0.0, 0.0, 0.0, 0.0, 0.0, 0.0, 0.0, 0.0, 0.0, 0.0, 0.0, 0.0, 0.0, 0.0, 0.0, 0.0, 0.0, 0.0, 0.0, 0.0, 0.0, 0.0, 0.0, 0.0, 0.0, 0.0, 0.0, 0.0, 0.0, 0.0, 0.0, 0.0, 0.0, 0.0, 0.0, 0.0, 0.0, 0.0, 0.0, 0.0, 0.0, 0.0, 0.0, 0.0, 0.0, 0.0, 0.0, 0.0, 0.0, 0.0, 0.0, 0.0, 0.0, 0.0, 0.0, 0.0, 0.0, 0.0, 0.0, 0.0, 0.0, 0.0, 0.0, 0.0, 0.0, 0.0, 0.0, 0.0, 0.0, 0.0, 0.0, 0.0, 0.0, 0.0, 0.0, 0.0, 0.0, 0.0, 0.0, 0.0, 0.0, 0.0, 0.0, 0.0, 0.0, 0.0, 0.0, 0.0, 0.0, 0.0, 0.0, 0.0, 0.0, 0.0, 0.0, 0.0, 0.0, 0.0, 0.0, 0.0, 0.0, 0.0, 0.0, 0.0, 0.0, 0.0, 0.0, 0.0, 0.0, 0.0, 0.0, 0.0, 0.0, 0.0, 0.0, 0.0, 0.0, 0.0, 0.0, 0.0, 0.0, 0.0, 0.0, 0.0, 0.0, 0.0, 0.0, 0.0, 0.0, 0.0, 0.0, 0.0, 0.0, 0.0, 0.0, 0.0, 0.0, 0.0, 0.0, 0.0, 0.0, 0.0, 0.0, 0.0, 0.0, 0.0, 0.0, 0.0, 0.0, 0.0, 0.0, 0.0, 0.0, 0.0, 0.0, 0.0, 0.0, 0.0, 0.0, 0.0, 0.0, 0.0, 0.0, 0.0, 0.0, 0.0, 0.0, 0.0, 0.0, 0.0, 0.0, 0.0, 0.0, 0.0, 0.0, 0.0, 0.0, 0.0, 0.0, 0.0, 0.0, 0.0, 0.0, 0.0, 0.0, 0.0, 0.0, 0.0, 0.0, 0.0, 0.0, 0.0, 0.0, 0.0, 0.0, 0.0, 0.0, 0.0, 0.0, 0.0, 0.0, 0.0, 0.0, 0.0, 0.0, 0.0, 0.0, 0.0, 0.0, 0.0, 0.0, 0.0, 0.6736, 0.6875, 0.6336, 0.6875, 0.6336, 0.6875, 0.6736, 0.6875, 0.0, 0.0, 0.0, 0.0, 0.0, 0.0, 0.0, 0.0, 0.7274, 0.6875, 0.6736, 0.6875, 0.6736, 0.6875, 0.7274, 0.6875, 0.7274, 0.6875, 0.7274, 0.6875, 0.7274, 0.6875, 0.7274, 0.6875, 0.6736, 0.6875, 0.6336, 0.6875, 0.6336, 0.6875, 0.6736, 0.6875, 0.0, 0.0, 0.0, 0.0, 0.0, 0.0, 0.0, 0.0, 0.0, 0.0, 0.6369, 0.625, 0.0, 0.0, 0.0, 0.0, 0.6369, 0.625, 0.6336, 0.5625, 0.6736, 0.5625, 0.0, 0.0, 0.0, 0.0, 0.0, 0.0, 0.0, 0.0, 0.7296, 0.625, 0.7296, 0.625, 0.0, 0.0, 0.6736, 0.5625, 0.7274, 0.5625, 0.6736, 0.6875, 0.6336, 0.6875, 0.6336, 0.6875, 0.6736, 0.6875, 0.7274, 0.6875, 0.6736, 0.6875, 0.6736, 0.6875, 0.7274, 0.6875, 0.7274, 0.6875, 0.7274, 0.6875, 0.7274, 0.6875, 0.7274, 0.6875, 0.6336, 0.6875, 0.6336, 0.6875, 0.6336, 0.6875, 0.6336, 0.6875, 0.0, 0.0, 0.0, 0.0, 0.0, 0.0, 0.0, 0.0, 0.7274, 0.6875, 0.6736, 0.6875, 0.6736, 0.6875, 0.7274, 0.6875, 0.6336, 0.6875, 0.6369, 0.625, 0.6369, 0.625, 0.6336, 0.6875, 0.6336, 0.5625, 0.6736, 0.5625, 0.6736, 0.5625, 0.6336, 0.5625, 0.7296, 0.625, 0.7274, 0.6875, 0.7274, 0.6875, 0.7296, 0.625, 0.6736, 0.5625, 0.7274, 0.5625, 0.7274, 0.5625, 0.6736, 0.5625, 0.6369, 0.625, 0.6336, 0.5625, 0.6336, 0.5625, 0.6369, 0.625, 0.6736, 0.6875, 0.6336, 0.6875, 0.6336, 0.6875, 0.6736, 0.6875, 0.7274, 0.5625, 0.7296, 0.625, 0.7296, 0.625, 0.7274, 0.5625, 0.7274, 0.6875, 0.6736, 0.6875, 0.6736, 0.6875, 0.7274, 0.6875, 0.4687, 0.09375, 0.4687, 0.125, 0.5, 0.125, 0.5, 0.09375, 0.5, 0.09375, 0.5, 0.125, 0.5625, 0.125, 0.5625, 0.09375, 0.4687, 0.125, 0.4687, 0.1875, 0.5, 0.1875, 0.5, 0.125, 0.5, 0.125, 0.5, 0.1875, 0.5625, 0.1875, 0.5625, 0.125, 0.3672, 0.01234, 0.375, 0.0625, 0.4203, 0.0625, 0.4158, 0.0102, 0.4678, 0.00946, 0.4687, 0.0625, 0.5, 0.0625, 0.4996, 0.00966, 0.4996, 0.00966, 0.5, 0.0625, 0.5625, 0.0625, 0.5646, 0.009585, 0.5646, 0.009585, 0.5625, 0.0625, 0.625, 0.0625, 0.6284, 0.01536, 0.5625, 0.09375, 0.5625, 0.125, 0.625, 0.125, 0.625, 0.09375, 0.5625, 0.125, 0.5625, 0.1875, 0.625, 0.1875, 0.625, 0.125, 0.5625, 0.1875, 0.5625, 0.25, 0.625, 0.25, 0.625, 0.1875, 0.5, 0.1875, 0.5, 0.25, 0.5625, 0.25, 0.5625, 0.1875, 0.4687, 0.1875, 0.4687, 0.25, 0.5, 0.25, 0.5, 0.1875, 0.375, 0.1875, 0.375, 0.25, 0.4375, 0.25, 0.4375, 0.1875, 0.375, 0.125, 0.375, 0.1875, 0.4375, 0.1875, 0.4302, 0.1372, 0.375, 0.09375, 0.375, 0.125, 0.4302, 0.1372, 0.4203, 0.09375, 0.4687, 0.3125, 0.4687, 0.375, 0.5, 0.375, 0.5, 0.3125, 0.5, 0.3125, 0.5, 0.375, 0.5625, 0.375, 0.5625, 0.3125, 0.375, 0.25, 0.375, 0.3125, 0.4375, 0.3125, 0.4375, 0.25, 0.4687, 0.25, 0.4687, 0.3125, 0.5, 0.3125, 0.5, 0.25, 0.5, 0.25, 0.5, 0.3125, 0.5625, 0.3125, 0.5625, 0.25, 0.5625, 0.25, 0.5625, 0.3125, 0.625, 0.3125, 0.625, 0.25, 0.5625, 0.3125, 0.5625, 0.375, 0.625, 0.375, 0.625, 0.3125, 0.375, 0.3125, 0.375, 0.375, 0.4375, 0.375, 0.4375, 0.3125, 0.4594, 0.875, 0.4594, 0.9191, 0.5, 0.9191, 0.5, 0.875, 0.5, 0.875, 0.5, 0.9191, 0.5625, 0.9191, 0.5625, 0.875, 0.5625, 0.875, 0.5625, 0.9191, 0.6091, 0.9191, 0.6091, 0.875, 0.5625, 0.9191, 0.5625, 0.9718, 0.6091, 0.9718, 0.6091, 0.9191, 0.5, 0.9191, 0.5, 0.9718, 0.5625, 0.9718, 0.5625, 0.9191, 0.4594, 0.9191, 0.4645, 0.9718, 0.5, 0.9718, 0.5, 0.9191, 0.375, 0.9191, 0.375, 0.9718, 0.4148, 0.9718, 0.4081, 0.9191, 0.375, 0.875, 0.375, 0.9191, 0.4081, 0.9191, 0.4081, 0.875, 0.1875, 0.5625, 0.1875, 0.6415, 0.25, 0.625, 0.25, 0.5625, 0.1875, 0.6758, 0.1875, 0.6758, 0.1875, 0.6586, 0.1875, 0.6586, 0.125, 0.5, 0.125, 0.5625, 0.1875, 0.5625, 0.1875, 0.5, 0.1875, 0.5, 0.1875, 0.5625, 0.25, 0.5625, 0.25, 0.5, 0.1875, 0.7077, 0.2059, 0.75, 0.25, 0.75, 0.25, 0.7144, 0.1349, 0.7269, 0.1532, 0.75, 0.2059, 0.75, 0.1875, 0.7077, 0.125, 0.6563, 0.125, 0.6875, 0.1875, 0.6758, 0.1875, 0.6586, 0.125, 0.5625, 0.125, 0.625, 0.1875, 0.6415, 0.1875, 0.5625, 0.75, 0.5625, 0.75, 0.625, 0.8125, 0.625, 0.8125, 0.5625, 0.75, 0.6562, 0.75, 0.6875, 0.8125, 0.6875, 0.8125, 0.6562, 0.75, 0.5, 0.75, 0.5625, 0.8125, 0.5625, 0.8125, 0.5, 0.8125, 0.5, 0.8125, 0.5625, 0.875, 0.5625, 0.875, 0.5, 0.8125, 0.5625, 0.8125, 0.625, 0.875, 0.625, 0.875, 0.5625, 0.8125, 0.6562, 0.8125, 0.6875, 0.875, 0.6875, 0.875, 0.6563, 0.8062, 0.7266, 0.799, 0.7718, 0.8564, 0.769, 0.8656, 0.7261, 0.7504, 0.7254, 0.7522, 0.7717, 0.799, 0.7718, 0.8062, 0.7266, 0.1875, 0.6415, 0.1875, 0.6586, 0.1875, 0.6586, 0.1875, 0.6415, 0.25, 0.6875, 0.25, 0.6875, 0.1875, 0.6758, 0.1875, 0.6758, 0.8125, 0.625, 0.8125, 0.6562, 0.875, 0.6563, 0.875, 0.625, 0.75, 0.625, 0.75, 0.6562, 0.8125, 0.6562, 0.8125, 0.625, 0.125, 0.625, 0.125, 0.6563, 0.1875, 0.6586, 0.1875, 0.6415, 0.375, 0.0625, 0.375, 0.09375, 0.4203, 0.09375, 0.4203, 0.0625, 0.5625, 0.0625, 0.5625, 0.09375, 0.625, 0.09375, 0.625, 0.0625, 0.5, 0.0625, 0.5, 0.09375, 0.5625, 0.09375, 0.5625, 0.0625, 0.4687, 0.0625, 0.4687, 0.09375, 0.5, 0.09375, 0.5, 0.0625, 0.25, 0.625, 0.1875, 0.6415, 0.1875, 0.6415, 0.25, 0.625, 0.375, 0.375, 0.375, 0.4375, 0.1875, 0.6758, 0.25, 0.6875, 0.375, 0.4375, 0.3125, 0.5625, 0.1875, 0.6586, 0.1875, 0.6758, 0.3125, 0.5625, 0.3125, 0.6515, 0.1875, 0.6415, 0.1875, 0.6586, 0.25, 0.6515, 0.25, 0.625, 0.1875, 0.6415, 0.3125, 0.6515, 0.4203, 0.0625, 0.4203, 0.09375, 0.4687, 0.09375, 0.4687, 0.0625, 0.4081, 0.9191, 0.4148, 0.9718, 0.4645, 0.9718, 0.4594, 0.9191, 0.4081, 0.875, 0.4081, 0.9191, 0.4594, 0.9191, 0.4594, 0.875, 0.4375, 0.25, 0.4375, 0.3125, 0.4687, 0.3125, 0.4687, 0.25, 0.4375, 0.3125, 0.4375, 0.375, 0.4687, 0.375, 0.4687, 0.3125, 0.4375, 0.1875, 0.4375, 0.25, 0.4687, 0.25, 0.4687, 0.1875, 0.4158, 0.0102, 0.4203, 0.0625, 0.4687, 0.0625, 0.4678, 0.00946, 0.4302, 0.1372, 0.4375, 0.1875, 0.4687, 0.1875, 0.4687, 0.125, 0.4203, 0.09375, 0.4302, 0.1372, 0.4687, 0.125, 0.4687, 0.09375, 0.4076, -0.03675, 0.4158, 0.0102, 0.4678, 0.00946, 0.466, -0.03887, 0.75, 0.6875, 0.7504, 0.7254, 0.8062, 0.7266, 0.8125, 0.6875, 0.8125, 0.6875, 0.8062, 0.7266, 0.8656, 0.7261, 0.875, 0.6875, 0.125, 0.6875, 0.1349, 0.7269, 0.1875, 0.7077, 0.1875, 0.6758, 0.1875, 0.6758, 0.1875, 0.7077, 0.25, 0.7144, 0.25, 0.6875, 0.5685, -0.03851, 0.5646, 0.009585, 0.6284, 0.01536, 0.6226, -0.03115, 0.4989, -0.0383, 0.4996, 0.00966, 0.5646, 0.009585, 0.5685, -0.03851, 0.466, -0.03887, 0.4678, 0.00946, 0.4996, 0.00966, 0.4989, -0.0383, 0.3527, -0.03067, 0.3672, 0.01234, 0.4158, 0.0102, 0.4076, -0.03675])
me_cube_002.use_remesh_fix_poles = True
me_cube_002.use_remesh_preserve_attributes = False
me_cube_002.update()
me_circle_001 = bpy.data.meshes.new('Circle.001')
me_circle_001.from_pydata([(0.0, 1.0, 0.0), (-0.7071, 0.7071, 0.0), (-1.0, -4.371e-08, 0.0), (-0.7071, -0.7071, 0.0), (8.742e-08, -1.0, 0.0), (0.7071, -0.7071, 0.0), (1.0, 1.192e-08, 0.0), (0.7071, 0.7071, 0.0), (-2.747e-07, 0.8434, -1.968), (-0.5964, 0.5964, -1.968), (-0.8434, -1.081e-07, -1.968), (-0.5964, -0.5964, -1.968), (-2.009e-07, -0.8434, -1.968), (0.5964, -0.5964, -1.968), (0.8434, -6.121e-08, -1.968), (0.5964, 0.5964, -1.968), (-8.002e-07, 0.7103, -3.816), (-0.5023, 0.5023, -3.816), (-0.7103, -1.751e-07, -3.816), (-0.5023, -0.5023, -3.816), (-7.381e-07, -0.7103, -3.816), (0.5023, -0.5023, -3.816), (0.7103, -1.356e-07, -3.816), (0.5023, 0.5023, -3.816), (-1.032e-06, 0.6613, -5.339), (-0.4676, 0.4676, -5.339), (-0.6613, -2.286e-07, -5.339), (-0.4676, -0.4676, -5.339), (-9.747e-07, -0.6613, -5.339), (0.4676, -0.4676, -5.339), (0.6613, -1.918e-07, -5.339), (0.4676, 0.4676, -5.339), (1.761e-07, 1.15, 2.028), (-0.8131, 0.8131, 2.028), (-1.15, 2.29e-08, 2.028), (-0.8131, -0.8131, 2.028), (2.766e-07, -1.15, 2.028), (0.8131, -0.8131, 2.028), (1.15, 8.688e-08, 2.028), (0.8131, 0.8131, 2.028), (3.492e-07, 1.316, 3.514), (-0.9306, 0.9306, 3.514), (-1.316, 7.064e-08, 3.514), (-0.9306, -0.9306, 3.514), (4.642e-07, -1.316, 3.514), (0.9306, -0.9306, 3.514), (1.316, 1.439e-07, 3.514), (0.9306, 0.9306, 3.514)], [], [(7, 6, 14, 15), (5, 4, 12, 13), (3, 2, 10, 11), (1, 0, 8, 9), (0, 7, 15, 8), (6, 5, 13, 14), (4, 3, 11, 12), (2, 1, 9, 10), (13, 12, 20, 21), (11, 10, 18, 19), (9, 8, 16, 17), (8, 15, 23, 16), (14, 13, 21, 22), (12, 11, 19, 20), (10, 9, 17, 18), (15, 14, 22, 23), (23, 22, 30, 31), (21, 20, 28, 29), (19, 18, 26, 27), (17, 16, 24, 25), (16, 23, 31, 24), (22, 21, 29, 30), (20, 19, 27, 28), (18, 17, 25, 26), (6, 7, 39, 38), (4, 5, 37, 36), (2, 3, 35, 34), (0, 1, 33, 32), (7, 0, 32, 39), (5, 6, 38, 37), (3, 4, 36, 35), (1, 2, 34, 33), (39, 32, 40, 47), (37, 38, 46, 45), (35, 36, 44, 43), (33, 34, 42, 41), (38, 39, 47, 46), (36, 37, 45, 44), (34, 35, 43, 42), (32, 33, 41, 40), (25, 24, 31, 30, 29, 28, 27, 26)])
_uv = me_circle_001.uv_layers.new(name='UVMap')
_uv.uv.foreach_set('vector', [0.0, 0.0, 0.0, 0.0, 0.0, 0.0, 0.0, 0.0, 0.0, 0.0, 0.0, 0.0, 0.0, 0.0, 0.0, 0.0, 0.0, 0.0, 0.0, 0.0, 0.0, 0.0, 0.0, 0.0, 0.0, 0.0, 0.0, 0.0, 0.0, 0.0, 0.0, 0.0, 0.0, 0.0, 0.0, 0.0, 0.0, 0.0, 0.0, 0.0, 0.0, 0.0, 0.0, 0.0, 0.0, 0.0, 0.0, 0.0, 0.0, 0.0, 0.0, 0.0, 0.0, 0.0, 0.0, 0.0, 0.0, 0.0, 0.0, 0.0, 0.0, 0.0, 0.0, 0.0, 0.0, 0.0, 0.0, 0.0, 0.0, 0.0, 0.0, 0.0, 0.0, 0.0, 0.0, 0.0, 0.0, 0.0, 0.0, 0.0, 0.0, 0.0, 0.0, 0.0, 0.0, 0.0, 0.0, 0.0, 0.0, 0.0, 0.0, 0.0, 0.0, 0.0, 0.0, 0.0, 0.0, 0.0, 0.0, 0.0, 0.0, 0.0, 0.0, 0.0, 0.0, 0.0, 0.0, 0.0, 0.0, 0.0, 0.0, 0.0, 0.0, 0.0, 0.0, 0.0, 0.0, 0.0, 0.0, 0.0, 0.0, 0.0, 0.0, 0.0, 0.0, 0.0, 0.0, 0.0, 0.0, 0.0, 0.0, 0.0, 0.0, 0.0, 0.0, 0.0, 0.0, 0.0, 0.0, 0.0, 0.0, 0.0, 0.0, 0.0, 0.0, 0.0, 0.0, 0.0, 0.0, 0.0, 0.0, 0.0, 0.0, 0.0, 0.0, 0.0, 0.0, 0.0, 0.0, 0.0, 0.0, 0.0, 0.0, 0.0, 0.0, 0.0, 0.0, 0.0, 0.0, 0.0, 0.0, 0.0, 0.0, 0.0, 0.0, 0.0, 0.0, 0.0, 0.0, 0.0, 0.0, 0.0, 0.0, 0.0, 0.0, 0.0, 0.0, 0.0, 0.0, 0.0, 0.0, 0.0, 0.0, 0.0, 0.0, 0.0, 0.0, 0.0, 0.0, 0.0, 0.0, 0.0, 0.0, 0.0, 0.0, 0.0, 0.0, 0.0, 0.0, 0.0, 0.0, 0.0, 0.0, 0.0, 0.0, 0.0, 0.0, 0.0, 0.0, 0.0, 0.0, 0.0, 0.0, 0.0, 0.0, 0.0, 0.0, 0.0, 0.0, 0.0, 0.0, 0.0, 0.0, 0.0, 0.0, 0.0, 0.0, 0.0, 0.0, 0.0, 0.0, 0.0, 0.0, 0.0, 0.0, 0.0, 0.0, 0.0, 0.0, 0.0, 0.0, 0.0, 0.0, 0.0, 0.0, 0.0, 0.0, 0.0, 0.0, 0.0, 0.0, 0.0, 0.0, 0.0, 0.0, 0.0, 0.0, 0.0, 0.0, 0.0, 0.0, 0.0, 0.0, 0.0, 0.0, 0.0, 0.0, 0.0, 0.0, 0.0, 0.0, 0.0, 0.0, 0.0, 0.0, 0.0, 0.0, 0.0, 0.0, 0.0, 0.0, 0.0, 0.0, 0.0, 0.0, 0.0, 0.0, 0.0, 0.0, 0.0, 0.0, 0.0, 0.0, 0.0, 0.0, 0.0, 0.0, 0.0, 0.0, 0.0, 0.0, 0.0, 0.0, 0.0, 0.0, 0.0, 0.0, 0.0, 0.0, 0.0, 0.0, 0.0, 0.0, 0.0, 0.0, 0.0, 0.0, 0.0, 0.0, 0.0, 0.0, 0.0, 0.0, 0.0, 0.0, 0.0])
me_circle_001.use_remesh_fix_poles = True
me_circle_001.use_remesh_preserve_attributes = False
me_circle_001.update()
me_cube = bpy.data.meshes.new('Cube')
me_cube.from_pydata([(-4.013, -3.848, 10.0), (-4.197, -3.993, 12.91), (-4.013, -1.794, 10.0), (-4.197, -1.766, 12.91), (-1.959, -3.848, 10.0), (-1.97, -3.993, 12.91), (-1.959, -1.794, 10.0), (-1.97, -1.766, 12.91), (-4.163, -2.212, 9.854), (-4.238, -2.821, 9.779), (-4.163, -3.43, 9.854), (-4.36, -4.155, 10.85), (-4.441, -4.237, 11.79), (-4.36, -4.155, 12.46), (-4.36, -3.54, 13.07), (-4.441, -2.88, 13.15), (-4.36, -2.219, 13.07), (-4.36, -1.604, 12.46), (-4.441, -1.522, 11.79), (-4.36, -1.604, 10.85), (-2.453, -1.849, 9.246), (-2.993, -1.793, 9.157), (-3.531, -1.849, 9.218), (-3.744, -1.604, 13.07), (-3.084, -1.522, 13.15), (-2.423, -1.604, 13.07), (-1.808, -1.604, 12.46), (-1.727, -1.522, 11.79), (-1.808, -1.604, 10.85), (-1.809, -3.43, 9.854), (-1.734, -2.821, 9.779), (-1.809, -2.212, 9.854), (-1.808, -2.219, 13.07), (-1.727, -2.88, 13.15), (-1.808, -3.54, 13.07), (-1.808, -4.155, 12.46), (-1.727, -4.237, 11.79), (-1.808, -4.155, 10.85), (-3.532, -3.924, 9.569), (-3.011, -4.002, 9.572), (-2.471, -3.924, 9.64), (-2.423, -4.155, 13.07), (-3.084, -4.237, 13.15), (-3.744, -4.155, 13.07), (-4.707, -3.584, 10.81), (-4.825, -3.621, 11.79), (-4.707, -3.584, 12.5), (-4.825, -2.88, 10.77), (-4.953, -2.88, 11.79), (-4.825, -2.88, 12.54), (-4.707, -2.176, 10.81), (-4.825, -2.138, 11.79), (-4.707, -2.176, 12.5), (-3.788, -1.256, 10.81), (-3.826, -1.139, 11.79), (-3.788, -1.256, 12.5), (-3.084, -1.139, 10.77), (-3.084, -1.01, 11.79), (-3.084, -1.139, 12.54), (-2.38, -1.256, 10.81), (-2.342, -1.139, 11.79), (-2.38, -1.256, 12.5), (-1.461, -2.176, 10.81), (-1.343, -2.138, 11.79), (-1.461, -2.176, 12.5), (-1.343, -2.88, 10.77), (-1.215, -2.88, 11.79), (-1.343, -2.88, 12.54), (-1.461, -3.584, 10.81), (-1.343, -3.621, 11.79), (-1.461, -3.584, 12.5), (-2.38, -4.503, 10.81), (-2.342, -4.62, 11.79), (-2.38, -4.503, 12.5), (-3.084, -4.62, 10.77), (-3.084, -4.749, 11.79), (-3.084, -4.62, 12.54), (-3.788, -4.503, 10.81), (-3.826, -4.62, 11.79), (-3.788, -4.503, 12.5), (-3.706, -2.58, 8.789), (-3.195, -2.619, 8.628), (-2.652, -2.662, 8.849), (-3.768, -3.16, 8.898), (-3.911, -4.402, 8.473), (-2.645, -3.247, 8.866), (-3.694, -3.808, 9.102), (-3.195, -3.907, 8.989), (-2.64, -3.891, 9.016), (-2.38, -2.176, 13.42), (-3.084, -2.138, 13.54), (-3.788, -2.176, 13.42), (-2.342, -2.88, 13.54), (-3.084, -2.88, 13.66), (-3.826, -2.88, 13.54), (-2.38, -3.584, 13.42), (-3.084, -3.621, 13.54), (-3.788, -3.584, 13.42)], [], [(44, 45, 48, 47), (45, 46, 49, 48), (47, 48, 51, 50), (48, 49, 52, 51), (0, 11, 44, 10), (11, 12, 45, 44), (12, 13, 46, 45), (13, 1, 14, 46), (46, 14, 15, 49), (49, 15, 16, 52), (52, 16, 3, 17), (51, 52, 17, 18), (50, 51, 18, 19), (8, 50, 19, 2), (9, 47, 50, 8), (10, 44, 47, 9), (53, 54, 57, 56), (54, 55, 58, 57), (56, 57, 60, 59), (57, 58, 61, 60), (2, 19, 53, 22), (19, 18, 54, 53), (18, 17, 55, 54), (17, 3, 23, 55), (55, 23, 24, 58), (58, 24, 25, 61), (61, 25, 7, 26), (60, 61, 26, 27), (59, 60, 27, 28), (20, 59, 28, 6), (21, 56, 59, 20), (22, 53, 56, 21), (62, 63, 66, 65), (63, 64, 67, 66), (65, 66, 69, 68), (66, 67, 70, 69), (6, 28, 62, 31), (28, 27, 63, 62), (27, 26, 64, 63), (26, 7, 32, 64), (64, 32, 33, 67), (67, 33, 34, 70), (70, 34, 5, 35), (69, 70, 35, 36), (68, 69, 36, 37), (29, 68, 37, 4), (30, 65, 68, 29), (31, 62, 65, 30), (71, 72, 75, 74), (72, 73, 76, 75), (74, 75, 78, 77), (75, 76, 79, 78), (4, 37, 71, 40), (37, 36, 72, 71), (36, 35, 73, 72), (35, 5, 41, 73), (73, 41, 42, 76), (76, 42, 43, 79), (79, 43, 1, 13), (78, 79, 13, 12), (77, 78, 12, 11), (38, 77, 11, 0), (39, 74, 77, 38), (40, 71, 74, 39), (80, 81, 84, 83), (81, 82, 85, 84), (83, 84, 87, 86), (84, 85, 88, 87), (2, 22, 80, 8), (22, 21, 81, 80), (21, 20, 82, 81), (20, 6, 31, 82), (82, 31, 30, 85), (85, 30, 29, 88), (88, 29, 4, 40), (87, 88, 40, 39), (86, 87, 39, 38), (10, 86, 38, 0), (9, 83, 86, 10), (8, 80, 83, 9), (89, 90, 93, 92), (90, 91, 94, 93), (92, 93, 96, 95), (93, 94, 97, 96), (7, 25, 89, 32), (25, 24, 90, 89), (24, 23, 91, 90), (23, 3, 16, 91), (91, 16, 15, 94), (94, 15, 14, 97), (97, 14, 1, 43), (96, 97, 43, 42), (95, 96, 42, 41), (34, 95, 41, 5), (33, 92, 95, 34), (32, 89, 92, 33)])
_uv = me_cube.uv_layers.new(name='UVMap')
_uv.uv.foreach_set('vector', [0.4375, 0.0625, 0.5, 0.0625, 0.5, 0.125, 0.4375, 0.125, 0.5, 0.0625, 0.5625, 0.0625, 0.5625, 0.125, 0.5, 0.125, 0.4375, 0.125, 0.5, 0.125, 0.5, 0.1875, 0.4375, 0.1875, 0.5, 0.125, 0.5625, 0.125, 0.5625, 0.1875, 0.5, 0.1875, 0.375, 0.0, 0.4375, 0.0, 0.4375, 0.0625, 0.375, 0.0625, 0.4375, 0.0, 0.5, 0.0, 0.5, 0.0625, 0.4375, 0.0625, 0.5, 0.0, 0.5625, 0.0, 0.5625, 0.0625, 0.5, 0.0625, 0.5625, 0.0, 0.625, 0.0, 0.625, 0.0625, 0.5625, 0.0625, 0.5625, 0.0625, 0.625, 0.0625, 0.625, 0.125, 0.5625, 0.125, 0.5625, 0.125, 0.625, 0.125, 0.625, 0.1875, 0.5625, 0.1875, 0.5625, 0.1875, 0.625, 0.1875, 0.625, 0.25, 0.5625, 0.25, 0.5, 0.1875, 0.5625, 0.1875, 0.5625, 0.25, 0.5, 0.25, 0.4375, 0.1875, 0.5, 0.1875, 0.5, 0.25, 0.4375, 0.25, 0.375, 0.1875, 0.4375, 0.1875, 0.4375, 0.25, 0.375, 0.25, 0.375, 0.125, 0.4375, 0.125, 0.4375, 0.1875, 0.375, 0.1875, 0.375, 0.0625, 0.4375, 0.0625, 0.4375, 0.125, 0.375, 0.125, 0.4375, 0.3125, 0.5, 0.3125, 0.5, 0.375, 0.4375, 0.375, 0.5, 0.3125, 0.5625, 0.3125, 0.5625, 0.375, 0.5, 0.375, 0.4375, 0.375, 0.5, 0.375, 0.5, 0.4375, 0.4375, 0.4375, 0.5, 0.375, 0.5625, 0.375, 0.5625, 0.4375, 0.5, 0.4375, 0.375, 0.25, 0.4375, 0.25, 0.4375, 0.3125, 0.375, 0.3125, 0.4375, 0.25, 0.5, 0.25, 0.5, 0.3125, 0.4375, 0.3125, 0.5, 0.25, 0.5625, 0.25, 0.5625, 0.3125, 0.5, 0.3125, 0.5625, 0.25, 0.625, 0.25, 0.625, 0.3125, 0.5625, 0.3125, 0.5625, 0.3125, 0.625, 0.3125, 0.625, 0.375, 0.5625, 0.375, 0.5625, 0.375, 0.625, 0.375, 0.625, 0.4375, 0.5625, 0.4375, 0.5625, 0.4375, 0.625, 0.4375, 0.625, 0.5, 0.5625, 0.5, 0.5, 0.4375, 0.5625, 0.4375, 0.5625, 0.5, 0.5, 0.5, 0.4375, 0.4375, 0.5, 0.4375, 0.5, 0.5, 0.4375, 0.5, 0.375, 0.4375, 0.4375, 0.4375, 0.4375, 0.5, 0.375, 0.5, 0.375, 0.375, 0.4375, 0.375, 0.4375, 0.4375, 0.375, 0.4375, 0.375, 0.3125, 0.4375, 0.3125, 0.4375, 0.375, 0.375, 0.375, 0.4375, 0.5625, 0.5, 0.5625, 0.5, 0.625, 0.4375, 0.625, 0.5, 0.5625, 0.5625, 0.5625, 0.5625, 0.625, 0.5, 0.625, 0.4375, 0.625, 0.5, 0.625, 0.5, 0.6875, 0.4375, 0.6875, 0.5, 0.625, 0.5625, 0.625, 0.5625, 0.6875, 0.5, 0.6875, 0.375, 0.5, 0.4375, 0.5, 0.4375, 0.5625, 0.375, 0.5625, 0.4375, 0.5, 0.5, 0.5, 0.5, 0.5625, 0.4375, 0.5625, 0.5, 0.5, 0.5625, 0.5, 0.5625, 0.5625, 0.5, 0.5625, 0.5625, 0.5, 0.625, 0.5, 0.625, 0.5625, 0.5625, 0.5625, 0.5625, 0.5625, 0.625, 0.5625, 0.625, 0.625, 0.5625, 0.625, 0.5625, 0.625, 0.625, 0.625, 0.625, 0.6875, 0.5625, 0.6875, 0.5625, 0.6875, 0.625, 0.6875, 0.625, 0.75, 0.5625, 0.75, 0.5, 0.6875, 0.5625, 0.6875, 0.5625, 0.75, 0.5, 0.75, 0.4375, 0.6875, 0.5, 0.6875, 0.5, 0.75, 0.4375, 0.75, 0.375, 0.6875, 0.4375, 0.6875, 0.4375, 0.75, 0.375, 0.75, 0.375, 0.625, 0.4375, 0.625, 0.4375, 0.6875, 0.375, 0.6875, 0.375, 0.5625, 0.4375, 0.5625, 0.4375, 0.625, 0.375, 0.625, 0.4375, 0.8125, 0.5, 0.8125, 0.5, 0.875, 0.4375, 0.875, 0.5, 0.8125, 0.5625, 0.8125, 0.5625, 0.875, 0.5, 0.875, 0.4375, 0.875, 0.5, 0.875, 0.5, 0.9375, 0.4375, 0.9375, 0.5, 0.875, 0.5625, 0.875, 0.5625, 0.9375, 0.5, 0.9375, 0.375, 0.75, 0.4375, 0.75, 0.4375, 0.8125, 0.375, 0.8125, 0.4375, 0.75, 0.5, 0.75, 0.5, 0.8125, 0.4375, 0.8125, 0.5, 0.75, 0.5625, 0.75, 0.5625, 0.8125, 0.5, 0.8125, 0.5625, 0.75, 0.625, 0.75, 0.625, 0.8125, 0.5625, 0.8125, 0.5625, 0.8125, 0.625, 0.8125, 0.625, 0.875, 0.5625, 0.875, 0.5625, 0.875, 0.625, 0.875, 0.625, 0.9375, 0.5625, 0.9375, 0.5625, 0.9375, 0.625, 0.9375, 0.625, 1.0, 0.5625, 1.0, 0.5, 0.9375, 0.5625, 0.9375, 0.5625, 1.0, 0.5, 1.0, 0.4375, 0.9375, 0.5, 0.9375, 0.5, 1.0, 0.4375, 1.0, 0.375, 0.9375, 0.4375, 0.9375, 0.4375, 1.0, 0.375, 1.0, 0.375, 0.875, 0.4375, 0.875, 0.4375, 0.9375, 0.375, 0.9375, 0.375, 0.8125, 0.4375, 0.8125, 0.4375, 0.875, 0.375, 0.875, 0.1875, 0.5625, 0.25, 0.5625, 0.25, 0.625, 0.1875, 0.625, 0.25, 0.5625, 0.3125, 0.5625, 0.3125, 0.625, 0.25, 0.625, 0.1875, 0.625, 0.25, 0.625, 0.25, 0.6875, 0.1875, 0.6875, 0.25, 0.625, 0.3125, 0.625, 0.3125, 0.6875, 0.25, 0.6875, 0.125, 0.5, 0.1875, 0.5, 0.1875, 0.5625, 0.125, 0.5625, 0.1875, 0.5, 0.25, 0.5, 0.25, 0.5625, 0.1875, 0.5625, 0.25, 0.5, 0.3125, 0.5, 0.3125, 0.5625, 0.25, 0.5625, 0.3125, 0.5, 0.375, 0.5, 0.375, 0.5625, 0.3125, 0.5625, 0.3125, 0.5625, 0.375, 0.5625, 0.375, 0.625, 0.3125, 0.625, 0.3125, 0.625, 0.375, 0.625, 0.375, 0.6875, 0.3125, 0.6875, 0.3125, 0.6875, 0.375, 0.6875, 0.375, 0.75, 0.3125, 0.75, 0.25, 0.6875, 0.3125, 0.6875, 0.3125, 0.75, 0.25, 0.75, 0.1875, 0.6875, 0.25, 0.6875, 0.25, 0.75, 0.1875, 0.75, 0.125, 0.6875, 0.1875, 0.6875, 0.1875, 0.75, 0.125, 0.75, 0.125, 0.625, 0.1875, 0.625, 0.1875, 0.6875, 0.125, 0.6875, 0.125, 0.5625, 0.1875, 0.5625, 0.1875, 0.625, 0.125, 0.625, 0.6875, 0.5625, 0.75, 0.5625, 0.75, 0.625, 0.6875, 0.625, 0.75, 0.5625, 0.8125, 0.5625, 0.8125, 0.625, 0.75, 0.625, 0.6875, 0.625, 0.75, 0.625, 0.75, 0.6875, 0.6875, 0.6875, 0.75, 0.625, 0.8125, 0.625, 0.8125, 0.6875, 0.75, 0.6875, 0.625, 0.5, 0.6875, 0.5, 0.6875, 0.5625, 0.625, 0.5625, 0.6875, 0.5, 0.75, 0.5, 0.75, 0.5625, 0.6875, 0.5625, 0.75, 0.5, 0.8125, 0.5, 0.8125, 0.5625, 0.75, 0.5625, 0.8125, 0.5, 0.875, 0.5, 0.875, 0.5625, 0.8125, 0.5625, 0.8125, 0.5625, 0.875, 0.5625, 0.875, 0.625, 0.8125, 0.625, 0.8125, 0.625, 0.875, 0.625, 0.875, 0.6875, 0.8125, 0.6875, 0.8125, 0.6875, 0.875, 0.6875, 0.875, 0.75, 0.8125, 0.75, 0.75, 0.6875, 0.8125, 0.6875, 0.8125, 0.75, 0.75, 0.75, 0.6875, 0.6875, 0.75, 0.6875, 0.75, 0.75, 0.6875, 0.75, 0.625, 0.6875, 0.6875, 0.6875, 0.6875, 0.75, 0.625, 0.75, 0.625, 0.625, 0.6875, 0.625, 0.6875, 0.6875, 0.625, 0.6875, 0.625, 0.5625, 0.6875, 0.5625, 0.6875, 0.625, 0.625, 0.625])
me_cube.use_remesh_fix_poles = True
me_cube.use_remesh_preserve_attributes = False
me_cube.update()
me_cube_003 = bpy.data.meshes.new('Cube.003')
me_cube_003.from_pydata([(-0.9562, 1.074, -0.4166), (-1.008, 1.074, 0.958), (-0.9562, 1.184, -0.4166), (-1.008, 1.184, 0.958), (-0.2496, 1.184, 0.7074), (-0.2313, 1.074, 1.0), (-0.2313, 1.184, 0.4677), (-0.3424, 1.184, -0.4516), (-0.2432, 1.184, -0.4096), (-0.1351, 1.074, 0.951), (-0.1351, 1.184, 0.951), (-0.2432, 1.074, -0.4096), (-1.023, 1.074, 0.4677), (-1.023, 1.184, 0.4677), (0.0, 1.074, 0.4677), (0.0, 1.184, 0.4677), (-0.1152, 1.184, 0.4677), (-0.1152, 1.074, 0.4677), (-1.023, 1.074, 0.7143), (-1.023, 1.184, 0.7143), (0.0, 1.074, 0.7459), (0.0, 1.184, 0.7459), (-0.1152, 1.184, 0.7459), (-0.1152, 1.074, 0.7459), (-0.8579, 1.184, -0.4516), (-0.9108, 1.074, 1.0), (-0.9108, 1.184, 1.0), (-0.8579, 1.074, -0.4516), (-0.9108, 1.184, 0.4677), (-0.9108, 1.074, 0.4677), (-0.897, 1.184, 0.7144), (-0.897, 1.074, 0.7144), (-0.9898, 1.184, -0.1954), (-0.3424, 1.074, -0.4516), (-0.2313, 1.184, 1.0), (-0.1946, 1.184, -0.1954), (-0.1946, 1.074, -0.1954), (-0.9898, 1.074, -0.1954), (-0.8637, 1.074, -0.1633), (-0.8637, 1.184, -0.1633), (-0.2313, 1.074, 0.4677), (-0.2496, 1.074, 0.7074), (-0.326, 1.074, -0.1744), (-0.326, 1.184, -0.1744), (-0.8637, 1.139, -0.1633), (-0.326, 1.139, -0.1744), (-0.897, 1.139, 0.7144), (-0.9108, 1.139, 0.4677), (-0.2313, 1.139, 0.4677), (-0.2496, 1.139, 0.7074), (-1.023, 1.074, 0.873), (-0.2313, 1.074, 0.873), (-1.023, 1.184, 0.873), (-0.1152, 1.184, 0.873), (-0.1152, 1.074, 0.873), (-0.9108, 1.184, 0.873), (-0.9108, 1.074, 0.873), (-0.2313, 1.184, 0.873), (-0.1732, 1.074, 1.0), (-0.2526, 1.074, -0.1954), (-0.2844, 1.184, -0.4516), (-0.1732, 1.074, 0.7459), (-0.1732, 1.074, 0.4677), (-0.1732, 1.184, 1.0), (-0.2844, 1.074, -0.4516), (-0.1732, 1.184, 0.4677), (-0.1732, 1.184, 0.7459), (-0.2526, 1.184, -0.1954), (-0.1732, 1.074, 0.873), (-0.1732, 1.184, 0.873), (-0.9139, 1.184, -0.4516), (-0.9668, 1.074, 1.0), (-0.9668, 1.074, 0.4677), (-0.9445, 1.074, 0.7143), (-0.9668, 1.184, 1.0), (-0.9139, 1.074, -0.4516), (-0.9668, 1.184, 0.4677), (-0.9445, 1.184, 0.7143), (-0.9338, 1.184, -0.1954), (-0.9338, 1.074, -0.1954), (-0.9445, 1.184, 0.873), (-0.9445, 1.074, 0.873), (-0.9799, 1.184, -0.3235), (-0.3265, 1.184, -0.3235), (-0.2104, 1.184, -0.3235), (-0.2104, 1.074, -0.3235), (-0.3265, 1.074, -0.3235), (-0.8678, 1.074, -0.3235), (-0.8678, 1.184, -0.3235), (-0.9799, 1.074, -0.3235), (-0.2685, 1.184, -0.3235), (-0.2685, 1.074, -0.3235), (-0.9238, 1.074, -0.3235), (-0.9238, 1.184, -0.3235), (-0.3617, 1.184, -0.1954), (-0.3888, 1.184, -0.4516), (-0.2925, 1.074, 1.0), (-0.2925, 1.074, 0.4677), (-0.2925, 1.074, 0.7459), (-0.2925, 1.184, 1.0), (-0.3617, 1.074, -0.1954), (-0.3888, 1.074, -0.4516), (-0.2925, 1.184, 0.7459), (-0.3617, 1.139, -0.1954), (-0.2925, 1.139, 0.4677), (-0.2925, 1.139, 0.7459), (-0.2925, 1.184, 0.873), (-0.2925, 1.074, 0.873), (-0.3753, 1.074, -0.3235), (-0.3753, 1.184, -0.3235), (-0.9945, 1.074, -0.1011), (-0.9945, 1.184, -0.1011), (-0.1833, 1.184, -0.1011), (-0.1833, 1.074, -0.1011), (-0.8824, 1.074, -0.1011), (-0.8824, 1.184, -0.1011), (-0.2994, 1.074, -0.1011), (-0.2994, 1.184, -0.1011), (-0.8824, 1.139, -0.1011), (-0.2994, 1.139, -0.1011), (-0.2413, 1.184, -0.1011), (-0.2413, 1.074, -0.1011), (-0.9385, 1.184, -0.1011), (-0.9385, 1.074, -0.1011), (-0.3519, 1.139, -0.1011), (-0.3519, 1.074, -0.1011), (-0.8135, 1.184, -0.4516), (-0.8523, 1.074, 1.0), (-0.8523, 1.074, 0.4677), (-0.8523, 1.074, 0.7459), (-0.8289, 1.074, -0.1954), (-0.8523, 1.074, 0.873), (-0.8212, 1.074, -0.3235), (-0.8289, 1.184, -0.1954), (-0.8523, 1.184, 1.0), (-0.8135, 1.074, -0.4516), (-0.8523, 1.184, 0.7459), (-0.8289, 1.139, -0.1954), (-0.8523, 1.139, 0.4677), (-0.8523, 1.139, 0.7459), (-0.8523, 1.184, 0.873), (-0.8212, 1.184, -0.3235), (-0.8322, 1.139, -0.1011), (-0.8322, 1.074, -0.1011), (-1.023, 1.184, 0.6246), (0.0, 1.074, 0.6246), (0.0, 1.184, 0.6246), (-0.1152, 1.184, 0.6246), (-0.1152, 1.074, 0.6246), (-1.023, 1.074, 0.6246), (-0.9108, 1.074, 0.6246), (-0.9108, 1.184, 0.6246), (-0.2313, 1.074, 0.6246), (-0.2313, 1.184, 0.6246), (-0.9108, 1.139, 0.6246), (-0.2313, 1.139, 0.6246), (-0.1732, 1.184, 0.6246), (-0.1732, 1.074, 0.6246), (-0.9668, 1.184, 0.6246), (-0.9668, 1.074, 0.6246), (-0.2925, 1.139, 0.6246), (-0.2925, 1.074, 0.6246), (-0.8523, 1.139, 0.6246), (-0.8523, 1.074, 0.6246), (-1.402, -0.01308, 0.7143), (-1.402, -0.01308, 0.873), (-1.324, -0.01308, 0.7143), (-1.324, -0.01308, 0.873), (-1.402, -0.5084, 0.7143), (-1.402, -0.5084, 0.873), (-1.324, -0.5084, 0.7143), (-1.324, -0.5084, 0.873), (-1.282, 0.5399, 0.7143), (-1.282, 0.5399, 0.873), (-1.204, 0.5399, 0.873), (-1.204, 0.5399, 0.7143)], [], [(50, 1, 3, 52), (81, 71, 1, 50), (74, 3, 1, 71), (121, 62, 40, 116), (115, 28, 47, 118), (69, 63, 10, 53), (60, 8, 11, 64), (117, 43, 45, 119), (157, 61, 41, 152), (91, 59, 42, 86), (120, 65, 16, 112), (109, 94, 43, 83), (123, 72, 12, 110), (110, 12, 13, 111), (145, 20, 23, 148), (156, 66, 22, 147), (147, 22, 21, 146), (159, 73, 18, 149), (149, 18, 19, 144), (163, 129, 31, 150), (158, 77, 30, 151), (143, 128, 29, 114), (122, 76, 28, 115), (70, 24, 27, 75), (80, 74, 26, 55), (134, 26, 25, 127), (131, 127, 25, 56), (93, 78, 39, 88), (132, 130, 38, 87), (89, 37, 32, 82), (92, 79, 37, 89), (63, 34, 5, 58), (90, 67, 35, 84), (68, 58, 5, 51), (95, 7, 33, 101), (106, 99, 34, 57), (160, 105, 49, 155), (124, 104, 48, 119), (102, 4, 49, 105), (133, 39, 44, 137), (153, 6, 48, 155), (151, 30, 46, 154), (54, 23, 22, 53), (20, 21, 22, 23), (14, 17, 16, 15), (112, 16, 17, 113), (84, 35, 36, 85), (9, 54, 53, 10), (102, 106, 57, 4), (61, 68, 51, 41), (129, 131, 56, 31), (77, 80, 55, 30), (66, 69, 53, 22), (173, 172, 164, 165), (18, 50, 52, 19), (4, 57, 69, 66), (23, 54, 68, 61), (54, 9, 58, 68), (83, 43, 67, 90), (10, 63, 58, 9), (153, 4, 66, 156), (117, 6, 65, 120), (85, 36, 59, 91), (148, 23, 61, 157), (7, 60, 64, 33), (57, 34, 63, 69), (113, 17, 62, 121), (31, 56, 81, 73), (19, 52, 80, 77), (87, 38, 79, 92), (82, 32, 78, 93), (52, 3, 74, 80), (2, 70, 75, 0), (111, 13, 76, 122), (144, 19, 77, 158), (150, 31, 73, 159), (114, 29, 72, 123), (26, 74, 71, 25), (56, 25, 71, 81), (2, 82, 93, 70), (27, 87, 92, 75), (11, 85, 91, 64), (7, 83, 90, 60), (8, 84, 85, 11), (60, 90, 84, 8), (75, 92, 89, 0), (0, 89, 82, 2), (135, 132, 87, 27), (70, 93, 88, 24), (95, 109, 83, 7), (64, 91, 86, 33), (126, 141, 109, 95), (33, 86, 108, 101), (41, 51, 107, 98), (136, 140, 106, 102), (43, 94, 103, 45), (136, 102, 105, 139), (142, 138, 104, 124), (162, 139, 105, 160), (140, 134, 99, 106), (126, 95, 101, 135), (86, 42, 100, 108), (51, 5, 96, 107), (34, 99, 96, 5), (116, 40, 97, 125), (152, 41, 98, 161), (141, 133, 94, 109), (42, 116, 125, 100), (137, 142, 124, 103), (38, 114, 123, 79), (32, 111, 122, 78), (36, 113, 121, 59), (43, 117, 120, 67), (35, 112, 113, 36), (103, 124, 119, 45), (78, 122, 115, 39), (130, 143, 114, 38), (37, 110, 111, 32), (79, 123, 110, 37), (67, 120, 112, 35), (6, 117, 119, 48), (39, 115, 118, 44), (59, 121, 116, 42), (100, 125, 143, 130), (44, 118, 142, 137), (88, 39, 133, 141), (24, 126, 135, 27), (55, 26, 134, 140), (154, 46, 139, 162), (118, 47, 138, 142), (30, 136, 139, 46), (30, 55, 140, 136), (24, 88, 141, 126), (101, 108, 132, 135), (98, 107, 131, 129), (94, 133, 137, 103), (108, 100, 130, 132), (107, 96, 127, 131), (99, 134, 127, 96), (125, 97, 128, 143), (161, 98, 129, 163), (97, 161, 163, 128), (47, 154, 162, 138), (40, 152, 161, 97), (138, 162, 160, 104), (29, 150, 159, 72), (13, 144, 158, 76), (17, 148, 157, 62), (6, 153, 156, 65), (28, 151, 154, 47), (4, 153, 155, 49), (104, 160, 155, 48), (76, 158, 151, 28), (128, 163, 150, 29), (12, 149, 144, 13), (72, 159, 149, 12), (16, 147, 146, 15), (65, 156, 147, 16), (14, 145, 148, 17), (62, 157, 152, 40), (165, 164, 168, 169), (174, 173, 165, 167), (172, 175, 166, 164), (175, 174, 167, 166), (170, 171, 169, 168), (167, 165, 169, 171), (164, 166, 170, 168), (166, 167, 171, 170), (73, 81, 174, 175), (18, 73, 175, 172), (81, 50, 173, 174), (50, 18, 172, 173)])
_uv = me_cube_003.uv_layers.new(name='UVMap')
_uv.uv.foreach_set('vector', [0.5938, 0.0, 0.625, 0.0, 0.625, 0.25, 0.5938, 0.25, 0.5938, 0.9957, 0.625, 0.9957, 0.625, 1.0, 0.5938, 1.0, 0.8707, 0.5, 0.875, 0.5, 0.875, 0.75, 0.8707, 0.75, 0.4174, 0.942, 0.5, 0.942, 0.5, 0.9465, 0.4174, 0.9465, 0.4174, 0.2587, 0.5, 0.2587, 0.5, 0.2587, 0.4174, 0.2587, 0.5938, 0.308, 0.625, 0.308, 0.625, 0.3125, 0.5938, 0.3125, 0.183, 0.5, 0.1875, 0.5, 0.1875, 0.75, 0.183, 0.75, 0.4174, 0.3035, 0.4036, 0.3035, 0.4036, 0.3035, 0.4174, 0.3035, 0.5353, 0.942, 0.5625, 0.942, 0.5625, 0.9465, 0.5353, 0.9465, 0.3893, 0.942, 0.4036, 0.942, 0.4036, 0.9465, 0.3893, 0.9465, 0.4174, 0.308, 0.5, 0.308, 0.5, 0.3125, 0.4174, 0.3125, 0.3893, 0.2995, 0.4036, 0.2995, 0.4036, 0.3035, 0.3893, 0.3035, 0.4174, 0.9957, 0.5, 0.9957, 0.5, 1.0, 0.4174, 1.0, 0.4174, 0.0, 0.5, 0.0, 0.5, 0.25, 0.4174, 0.25, 0.5353, 0.875, 0.5625, 0.875, 0.5625, 0.9375, 0.5353, 0.9375, 0.5353, 0.308, 0.5625, 0.308, 0.5625, 0.3125, 0.5353, 0.3125, 0.5353, 0.3125, 0.5625, 0.3125, 0.5625, 0.375, 0.5353, 0.375, 0.5353, 0.9957, 0.5625, 0.9957, 0.5625, 1.0, 0.5353, 1.0, 0.5353, 0.0, 0.5625, 0.0, 0.5625, 0.25, 0.5353, 0.25, 0.5353, 0.9875, 0.5625, 0.9875, 0.5625, 0.9913, 0.5353, 0.9913, 0.5353, 0.2543, 0.5625, 0.2543, 0.5625, 0.2587, 0.5353, 0.2587, 0.4174, 0.9875, 0.5, 0.9875, 0.5, 0.9913, 0.4174, 0.9913, 0.4174, 0.2543, 0.5, 0.2543, 0.5, 0.2587, 0.4174, 0.2587, 0.1293, 0.5, 0.1337, 0.5, 0.1337, 0.75, 0.1293, 0.75, 0.5938, 0.2543, 0.625, 0.2543, 0.625, 0.2587, 0.5938, 0.2587, 0.8625, 0.5, 0.8663, 0.5, 0.8663, 0.75, 0.8625, 0.75, 0.5938, 0.9875, 0.625, 0.9875, 0.625, 0.9913, 0.5938, 0.9913, 0.3893, 0.2543, 0.4036, 0.2543, 0.4036, 0.2587, 0.3893, 0.2587, 0.3893, 0.9875, 0.4036, 0.9875, 0.4036, 0.9913, 0.3893, 0.9913, 0.3893, 0.0, 0.4036, 0.0, 0.4036, 0.25, 0.3893, 0.25, 0.3893, 0.9957, 0.4036, 0.9957, 0.4036, 1.0, 0.3893, 1.0, 0.817, 0.5, 0.8215, 0.5, 0.8215, 0.75, 0.817, 0.75, 0.3893, 0.308, 0.4036, 0.308, 0.4036, 0.3125, 0.3893, 0.3125, 0.5938, 0.942, 0.625, 0.942, 0.625, 0.9465, 0.5938, 0.9465, 0.1745, 0.5, 0.1785, 0.5, 0.1785, 0.75, 0.1745, 0.75, 0.5938, 0.2995, 0.625, 0.2995, 0.625, 0.3035, 0.5938, 0.3035, 0.5353, 0.2995, 0.5625, 0.2995, 0.5625, 0.3035, 0.5353, 0.3035, 0.4174, 0.2995, 0.5, 0.2995, 0.5, 0.3035, 0.4174, 0.3035, 0.5625, 0.2995, 0.5625, 0.3035, 0.5625, 0.3035, 0.5625, 0.2995, 0.4036, 0.2625, 0.4036, 0.2587, 0.4036, 0.2587, 0.4036, 0.2625, 0.5353, 0.3035, 0.5, 0.3035, 0.5, 0.3035, 0.5353, 0.3035, 0.5353, 0.2587, 0.5625, 0.2587, 0.5625, 0.2587, 0.5353, 0.2587, 0.5938, 0.9375, 0.5625, 0.9375, 0.5625, 0.3125, 0.5938, 0.3125, 0.5625, 0.875, 0.5625, 0.375, 0.5625, 0.3125, 0.5625, 0.9375, 0.5, 0.875, 0.5, 0.9375, 0.5, 0.3125, 0.5, 0.375, 0.4174, 0.3125, 0.5, 0.3125, 0.5, 0.9375, 0.4174, 0.9375, 0.2956, 0.4062, 0.4036, 0.3125, 0.4036, 0.9375, 0.2956, 0.8438, 0.625, 0.9375, 0.5938, 0.9375, 0.5938, 0.3125, 0.625, 0.3125, 0.5625, 0.2995, 0.5938, 0.2995, 0.5938, 0.3035, 0.5625, 0.3035, 0.5625, 0.942, 0.5938, 0.942, 0.5938, 0.9465, 0.5625, 0.9465, 0.5625, 0.9875, 0.5938, 0.9875, 0.5938, 0.9913, 0.5625, 0.9913, 0.5625, 0.2543, 0.5938, 0.2543, 0.5938, 0.2587, 0.5625, 0.2587, 0.5625, 0.308, 0.5938, 0.308, 0.5938, 0.3125, 0.5625, 0.3125, 0.5938, 0.0, 0.5625, 0.0, 0.5625, 0.0, 0.5938, 0.0, 0.5625, 0.0, 0.5938, 0.0, 0.5938, 0.25, 0.5625, 0.25, 0.5625, 0.3035, 0.5938, 0.3035, 0.5938, 0.308, 0.5625, 0.308, 0.5625, 0.9375, 0.5938, 0.9375, 0.5938, 0.942, 0.5625, 0.942, 0.5938, 0.9375, 0.625, 0.9375, 0.625, 0.942, 0.5938, 0.942, 0.3893, 0.3035, 0.4036, 0.3035, 0.4036, 0.308, 0.3893, 0.308, 0.8125, 0.5, 0.817, 0.5, 0.817, 0.75, 0.8125, 0.75, 0.5353, 0.3035, 0.5625, 0.3035, 0.5625, 0.308, 0.5353, 0.308, 0.4174, 0.3035, 0.5, 0.3035, 0.5, 0.308, 0.4174, 0.308, 0.3893, 0.9375, 0.4036, 0.9375, 0.4036, 0.942, 0.3893, 0.942, 0.5353, 0.9375, 0.5625, 0.9375, 0.5625, 0.942, 0.5353, 0.942, 0.1785, 0.5, 0.183, 0.5, 0.183, 0.75, 0.1785, 0.75, 0.5938, 0.3035, 0.625, 0.3035, 0.625, 0.308, 0.5938, 0.308, 0.4174, 0.9375, 0.5, 0.9375, 0.5, 0.942, 0.4174, 0.942, 0.5625, 0.9913, 0.5938, 0.9913, 0.5938, 0.9957, 0.5625, 0.9957, 0.5625, 0.25, 0.5938, 0.25, 0.5938, 0.2543, 0.5625, 0.2543, 0.3893, 0.9913, 0.4036, 0.9913, 0.4036, 0.9957, 0.3893, 0.9957, 0.3893, 0.25, 0.4036, 0.25, 0.4036, 0.2543, 0.3893, 0.2543, 0.5938, 0.25, 0.625, 0.25, 0.625, 0.2543, 0.5938, 0.2543, 0.125, 0.5, 0.1293, 0.5, 0.1293, 0.75, 0.125, 0.75, 0.4174, 0.25, 0.5, 0.25, 0.5, 0.2543, 0.4174, 0.2543, 0.5353, 0.25, 0.5625, 0.25, 0.5625, 0.2543, 0.5353, 0.2543, 0.5353, 0.9913, 0.5625, 0.9913, 0.5625, 0.9957, 0.5353, 0.9957, 0.4174, 0.9913, 0.5, 0.9913, 0.5, 0.9957, 0.4174, 0.9957, 0.8663, 0.5, 0.8707, 0.5, 0.8707, 0.75, 0.8663, 0.75, 0.5938, 0.9913, 0.625, 0.9913, 0.625, 0.9957, 0.5938, 0.9957, 0.375, 0.25, 0.3893, 0.25, 0.3893, 0.2543, 0.375, 0.2543, 0.375, 0.9913, 0.3893, 0.9913, 0.3893, 0.9957, 0.375, 0.9957, 0.375, 0.9375, 0.3893, 0.9375, 0.3893, 0.942, 0.375, 0.942, 0.375, 0.3035, 0.3893, 0.3035, 0.3893, 0.308, 0.375, 0.308, 0.1875, 0.5, 0.2956, 0.4062, 0.2956, 0.8438, 0.1875, 0.75, 0.375, 0.308, 0.3893, 0.308, 0.3893, 0.3125, 0.375, 0.3125, 0.375, 0.9957, 0.3893, 0.9957, 0.3893, 1.0, 0.375, 1.0, 0.375, 0.0, 0.3893, 0.0, 0.3893, 0.25, 0.375, 0.25, 0.375, 0.9875, 0.3893, 0.9875, 0.3893, 0.9913, 0.375, 0.9913, 0.375, 0.2543, 0.3893, 0.2543, 0.3893, 0.2587, 0.375, 0.2587, 0.375, 0.2995, 0.3893, 0.2995, 0.3893, 0.3035, 0.375, 0.3035, 0.375, 0.942, 0.3893, 0.942, 0.3893, 0.9465, 0.375, 0.9465, 0.375, 0.2625, 0.3893, 0.2625, 0.3893, 0.2995, 0.375, 0.2995, 0.375, 0.9465, 0.3893, 0.9465, 0.3893, 0.9505, 0.375, 0.9505, 0.5625, 0.9465, 0.5938, 0.9465, 0.5938, 0.9505, 0.5625, 0.9505, 0.5625, 0.2625, 0.5938, 0.2625, 0.5938, 0.2995, 0.5625, 0.2995, 0.4036, 0.3035, 0.4036, 0.2995, 0.4036, 0.2995, 0.4036, 0.3035, 0.5625, 0.2625, 0.5625, 0.2995, 0.5625, 0.2995, 0.5625, 0.2625, 0.4174, 0.2625, 0.5, 0.2625, 0.5, 0.2995, 0.4174, 0.2995, 0.5353, 0.2625, 0.5625, 0.2625, 0.5625, 0.2995, 0.5353, 0.2995, 0.5938, 0.2625, 0.625, 0.2625, 0.625, 0.2995, 0.5938, 0.2995, 0.1375, 0.5, 0.1745, 0.5, 0.1745, 0.75, 0.1375, 0.75, 0.3893, 0.9465, 0.4036, 0.9465, 0.4036, 0.9505, 0.3893, 0.9505, 0.5938, 0.9465, 0.625, 0.9465, 0.625, 0.9505, 0.5938, 0.9505, 0.8215, 0.5, 0.8255, 0.5, 0.8255, 0.75, 0.8215, 0.75, 0.4174, 0.9465, 0.5, 0.9465, 0.5, 0.9505, 0.4174, 0.9505, 0.5353, 0.9465, 0.5625, 0.9465, 0.5625, 0.9505, 0.5353, 0.9505, 0.3893, 0.2625, 0.4036, 0.2625, 0.4036, 0.2995, 0.3893, 0.2995, 0.4036, 0.9465, 0.4174, 0.9465, 0.4174, 0.9505, 0.4036, 0.9505, 0.4036, 0.2625, 0.4174, 0.2625, 0.4174, 0.2995, 0.4036, 0.2995, 0.4036, 0.9913, 0.4174, 0.9913, 0.4174, 0.9957, 0.4036, 0.9957, 0.4036, 0.25, 0.4174, 0.25, 0.4174, 0.2543, 0.4036, 0.2543, 0.4036, 0.9375, 0.4174, 0.9375, 0.4174, 0.942, 0.4036, 0.942, 0.4036, 0.3035, 0.4174, 0.3035, 0.4174, 0.308, 0.4036, 0.308, 0.4036, 0.3125, 0.4174, 0.3125, 0.4174, 0.9375, 0.4036, 0.9375, 0.4036, 0.2995, 0.4174, 0.2995, 0.4174, 0.3035, 0.4036, 0.3035, 0.4036, 0.2543, 0.4174, 0.2543, 0.4174, 0.2587, 0.4036, 0.2587, 0.4036, 0.9875, 0.4174, 0.9875, 0.4174, 0.9913, 0.4036, 0.9913, 0.4036, 0.0, 0.4174, 0.0, 0.4174, 0.25, 0.4036, 0.25, 0.4036, 0.9957, 0.4174, 0.9957, 0.4174, 1.0, 0.4036, 1.0, 0.4036, 0.308, 0.4174, 0.308, 0.4174, 0.3125, 0.4036, 0.3125, 0.5, 0.3035, 0.4174, 0.3035, 0.4174, 0.3035, 0.5, 0.3035, 0.4036, 0.2587, 0.4174, 0.2587, 0.4174, 0.2587, 0.4036, 0.2587, 0.4036, 0.942, 0.4174, 0.942, 0.4174, 0.9465, 0.4036, 0.9465, 0.4036, 0.9505, 0.4174, 0.9505, 0.4174, 0.9875, 0.4036, 0.9875, 0.4036, 0.2587, 0.4174, 0.2587, 0.4174, 0.2625, 0.4036, 0.2625, 0.3893, 0.2587, 0.4036, 0.2587, 0.4036, 0.2625, 0.3893, 0.2625, 0.1337, 0.5, 0.1375, 0.5, 0.1375, 0.75, 0.1337, 0.75, 0.5938, 0.2587, 0.625, 0.2587, 0.625, 0.2625, 0.5938, 0.2625, 0.5353, 0.2587, 0.5625, 0.2587, 0.5625, 0.2625, 0.5353, 0.2625, 0.4174, 0.2587, 0.5, 0.2587, 0.5, 0.2625, 0.4174, 0.2625, 0.5625, 0.2587, 0.5625, 0.2625, 0.5625, 0.2625, 0.5625, 0.2587, 0.5625, 0.2587, 0.5938, 0.2587, 0.5938, 0.2625, 0.5625, 0.2625, 0.375, 0.2587, 0.3893, 0.2587, 0.3893, 0.2625, 0.375, 0.2625, 0.375, 0.9505, 0.3893, 0.9505, 0.3893, 0.9875, 0.375, 0.9875, 0.5625, 0.9505, 0.5938, 0.9505, 0.5938, 0.9875, 0.5625, 0.9875, 0.4036, 0.2995, 0.4036, 0.2625, 0.4036, 0.2625, 0.4036, 0.2995, 0.3893, 0.9505, 0.4036, 0.9505, 0.4036, 0.9875, 0.3893, 0.9875, 0.5938, 0.9505, 0.625, 0.9505, 0.625, 0.9875, 0.5938, 0.9875, 0.8255, 0.5, 0.8625, 0.5, 0.8625, 0.75, 0.8255, 0.75, 0.4174, 0.9505, 0.5, 0.9505, 0.5, 0.9875, 0.4174, 0.9875, 0.5353, 0.9505, 0.5625, 0.9505, 0.5625, 0.9875, 0.5353, 0.9875, 0.5, 0.9505, 0.5353, 0.9505, 0.5353, 0.9875, 0.5, 0.9875, 0.5, 0.2587, 0.5353, 0.2587, 0.5353, 0.2625, 0.5, 0.2625, 0.5, 0.9465, 0.5353, 0.9465, 0.5353, 0.9505, 0.5, 0.9505, 0.5, 0.2625, 0.5353, 0.2625, 0.5353, 0.2995, 0.5, 0.2995, 0.5, 0.9913, 0.5353, 0.9913, 0.5353, 0.9957, 0.5, 0.9957, 0.5, 0.25, 0.5353, 0.25, 0.5353, 0.2543, 0.5, 0.2543, 0.5, 0.9375, 0.5353, 0.9375, 0.5353, 0.942, 0.5, 0.942, 0.5, 0.3035, 0.5353, 0.3035, 0.5353, 0.308, 0.5, 0.308, 0.5, 0.2587, 0.5353, 0.2587, 0.5353, 0.2587, 0.5, 0.2587, 0.5625, 0.3035, 0.5353, 0.3035, 0.5353, 0.3035, 0.5625, 0.3035, 0.5, 0.2995, 0.5353, 0.2995, 0.5353, 0.3035, 0.5, 0.3035, 0.5, 0.2543, 0.5353, 0.2543, 0.5353, 0.2587, 0.5, 0.2587, 0.5, 0.9875, 0.5353, 0.9875, 0.5353, 0.9913, 0.5, 0.9913, 0.5, 0.0, 0.5353, 0.0, 0.5353, 0.25, 0.5, 0.25, 0.5, 0.9957, 0.5353, 0.9957, 0.5353, 1.0, 0.5, 1.0, 0.5, 0.3125, 0.5353, 0.3125, 0.5353, 0.375, 0.5, 0.375, 0.5, 0.308, 0.5353, 0.308, 0.5353, 0.3125, 0.5, 0.3125, 0.5, 0.875, 0.5353, 0.875, 0.5353, 0.9375, 0.5, 0.9375, 0.5, 0.942, 0.5353, 0.942, 0.5353, 0.9465, 0.5, 0.9465, 0.5938, 0.0, 0.5625, 0.0, 0.5625, 0.0, 0.5938, 0.0, 0.5938, 0.9957, 0.5938, 1.0, 0.5938, 1.0, 0.5938, 0.9957, 0.5625, 1.0, 0.5625, 0.9957, 0.5625, 0.9957, 0.5625, 1.0, 0.5625, 0.9957, 0.5938, 0.9957, 0.5938, 0.9957, 0.5625, 0.9957, 0.5625, 0.9957, 0.5938, 0.9957, 0.5938, 1.0, 0.5625, 1.0, 0.5938, 0.9957, 0.5938, 1.0, 0.5938, 1.0, 0.5938, 0.9957, 0.5625, 1.0, 0.5625, 0.9957, 0.5625, 0.9957, 0.5625, 1.0, 0.5625, 0.9957, 0.5938, 0.9957, 0.5938, 0.9957, 0.5625, 0.9957, 0.5625, 0.9957, 0.5938, 0.9957, 0.5938, 0.9957, 0.5625, 0.9957, 0.5625, 1.0, 0.5625, 0.9957, 0.5625, 0.9957, 0.5625, 1.0, 0.5938, 0.9957, 0.5938, 1.0, 0.5938, 1.0, 0.5938, 0.9957, 0.5938, 0.0, 0.5625, 0.0, 0.5625, 0.0, 0.5938, 0.0])
me_cube_003.use_remesh_fix_poles = True
me_cube_003.use_remesh_preserve_attributes = False
me_cube_003.update()
me_cube_004 = bpy.data.meshes.new('Cube.004')
me_cube_004.from_pydata([(1.625, 0.7473, -2.426), (1.466, 0.5719, -2.041), (1.298, 0.3257, -1.878), (1.178, 0.1131, -1.905), (1.283, 0.2066, -2.339), (1.43, 0.2701, -2.974), (1.555, 0.4774, -3.005), (1.649, 0.6782, -2.853), (1.469, 0.4747, -2.438), (1.548, 0.7935, -2.448), (1.388, 0.6182, -2.063), (1.22, 0.372, -1.899), (1.101, 0.1593, -1.927), (1.206, 0.2528, -2.361), (1.353, 0.3163, -2.996), (1.478, 0.5236, -3.027), (1.572, 0.7245, -2.875), (1.391, 0.521, -2.46)], [], [(1, 2, 8, 0), (5, 6, 8, 4), (3, 4, 8, 2), (10, 9, 17, 11), (9, 16, 15, 17), (14, 13, 17, 15), (12, 11, 17, 13), (5, 4, 13, 14), (2, 1, 10, 11), (0, 7, 16, 9), (6, 5, 14, 15), (3, 2, 11, 12), (4, 3, 12, 13), (1, 0, 9, 10), (15, 16, 7, 6), (0, 8, 6, 7)])
_uv = me_cube_004.uv_layers.new(name='UVMap')
_uv.uv.foreach_set('vector', [0.0, 0.0, 0.0, 0.0, 0.0, 0.0, 0.0, 0.0, 0.0, 0.0, 0.0, 0.0, 0.0, 0.0, 0.0, 0.0, 0.0, 0.0, 0.0, 0.0, 0.0, 0.0, 0.0, 0.0, 0.0, 0.0, 0.0, 0.0, 0.0, 0.0, 0.0, 0.0, 0.0, 0.0, 0.0, 0.0, 0.0, 0.0, 0.0, 0.0, 0.0, 0.0, 0.0, 0.0, 0.0, 0.0, 0.0, 0.0, 0.0, 0.0, 0.0, 0.0, 0.0, 0.0, 0.0, 0.0, 0.0, 0.0, 0.0, 0.0, 0.0, 0.0, 0.0, 0.0, 0.0, 0.0, 0.0, 0.0, 0.0, 0.0, 0.0, 0.0, 0.0, 0.0, 0.0, 0.0, 0.0, 0.0, 0.0, 0.0, 0.0, 0.0, 0.0, 0.0, 0.0, 0.0, 0.0, 0.0, 0.0, 0.0, 0.0, 0.0, 0.0, 0.0, 0.0, 0.0, 0.0, 0.0, 0.0, 0.0, 0.0, 0.0, 0.0, 0.0, 0.0, 0.0, 0.0, 0.0, 0.0, 0.0, 0.0, 0.0, 0.0, 0.0, 0.0, 0.0, 0.0, 0.0, 0.0, 0.0, 0.0, 0.0, 0.0, 0.0, 0.0, 0.0, 0.0, 0.0])
me_cube_004.use_remesh_fix_poles = True
me_cube_004.use_remesh_preserve_attributes = False
me_cube_004.update()
me_cube_005 = bpy.data.meshes.new('Cube.005')
me_cube_005.from_pydata([(0.7808, 1.355, -5.185), (0.9283, -0.4973, -5.204), (0.8201, 1.325, -2.73), (0.8998, 1.589, -3.96), (0.8483, 1.507, -4.748), (1.064, 0.9817, -5.392), (1.132, 0.431, -5.486), (1.02, -0.2424, -5.331), (0.8699, -0.7514, -4.694), (1.096, -0.7224, -3.92), (0.5508, -0.6327, -5.392), (1.037e-08, -0.7007, -5.486), (0.0, 1.526, -5.35), (0.3953, 1.473, -5.293), (1.265, 0.7338, -2.565), (1.426, 1.11, -3.917), (1.336, 1.061, -4.728), (1.301, 0.141, -2.246), (1.555, 0.248, -3.914), (1.448, 0.2518, -4.771), (1.242, -0.3496, -2.218), (1.348, -0.3542, -3.914), (1.259, -0.3109, -4.713), (0.499, -1.041, -3.914), (0.587, -0.9225, -4.73), (-1.729e-08, -1.128, -3.914), (1.037e-08, -1.021, -4.773), (0.0, 1.537, -2.619), (-1.062e-32, 1.871, -3.96), (-1.062e-32, 1.764, -4.819), (0.4023, 1.478, -2.666), (0.4366, 1.796, -3.96), (0.4143, 1.695, -4.788), (-2.075e-08, -0.1875, -5.931), (0.587, -0.156, -5.794), (1.729e-09, 0.431, -6.079), (0.6185, 0.431, -5.931), (3.112e-08, 1.049, -5.931), (0.587, 1.018, -5.794), (1.098, 0.7063, -5.439), (0.7212, 1.071, -2.165), (1.515, 0.6811, -3.915), (1.414, 0.6571, -4.758), (-1.062e-32, 0.7402, -6.005), (0.6027, 0.7245, -5.863), (0.8718, 1.505, -3.432), (1.367, 0.6942, -2.992), (1.46, 0.2118, -2.99), (1.217, -0.4255, -2.787), (0.7291, -0.8882, -3.172), (0.0, -1.07, -3.161), (0.0, 1.782, -3.393), (0.4219, 1.712, -3.414), (1.456, 0.378, -3.124), (0.924, 1.162, -5.32), (1.029, 1.136, -2.702), (1.159, 1.372, -3.944), (1.089, 1.306, -4.734), (0.5038, 1.241, -5.573), (0.0, 1.278, -5.68), (1.118, 1.29, -3.425), (0.8751, -0.8607, -3.914), (0.3646, -0.9792, -3.166), (1.247, 0.6498, -2.237), (0.0, 1.276, -2.086), (0.3739, 1.235, -2.142), (0.9953, 0.8949, -2.182), (0.6078, 0.6907, -1.728), (1.156, 0.4168, -2.006), (0.0, 0.9055, -1.685), (0.2546, 0.7997, -1.702), (0.9967, 0.5783, -1.821), (1.174, 0.02466, -1.859), (1.172, -0.2333, -1.852)], [], [(53, 47, 18, 41), (41, 18, 19, 42), (47, 48, 21, 18), (18, 21, 22, 19), (60, 46, 15, 56), (56, 15, 16, 57), (57, 16, 5, 54), (42, 19, 6, 39), (19, 22, 7, 6), (22, 8, 1, 7), (21, 9, 8, 22), (21, 48, 9), (50, 25, 23, 62), (23, 25, 26, 24), (49, 62, 23, 61), (23, 24, 8, 61), (8, 24, 10, 1), (24, 26, 11, 10), (51, 52, 31, 28), (28, 31, 32, 29), (29, 32, 13, 12), (32, 4, 0, 13), (31, 3, 4, 32), (52, 45, 3, 31), (33, 35, 36, 34), (43, 37, 38, 44), (11, 33, 34, 10), (10, 34, 7, 1), (34, 36, 6, 7), (44, 38, 5, 39), (58, 13, 0, 54), (59, 12, 13, 58), (36, 44, 39, 6), (35, 43, 44, 36), (16, 42, 39, 5), (15, 41, 42, 16), (46, 53, 41, 15), (14, 55, 66, 63), (30, 2, 45, 52), (27, 30, 52, 51), (55, 14, 46, 60), (17, 20, 48, 47), (30, 27, 64, 65), (2, 55, 60, 45), (37, 59, 58, 38), (38, 58, 54, 5), (4, 57, 54, 0), (3, 56, 57, 4), (45, 60, 56, 3), (2, 30, 65, 40), (55, 2, 40, 66), (63, 66, 71, 68), (66, 40, 67, 71), (40, 65, 70, 67), (65, 64, 69, 70), (20, 17, 72, 73)])
_uv = me_cube_005.uv_layers.new(name='UVMap')
_uv.uv.foreach_set('vector', [0.4687, 0.09375, 0.4687, 0.125, 0.5, 0.125, 0.5, 0.09375, 0.5, 0.09375, 0.5, 0.125, 0.5625, 0.125, 0.5625, 0.09375, 0.4687, 0.125, 0.4687, 0.1875, 0.5, 0.2078, 0.5, 0.125, 0.5, 0.125, 0.5, 0.2078, 0.5625, 0.2078, 0.5625, 0.125, 0.4678, 0.00946, 0.4687, 0.0625, 0.5, 0.0625, 0.4996, 0.00966, 0.4996, 0.00966, 0.5, 0.0625, 0.5625, 0.0625, 0.5646, 0.009585, 0.5646, 0.009585, 0.5625, 0.0625, 0.625, 0.0625, 0.6284, 0.01536, 0.5625, 0.09375, 0.5625, 0.125, 0.625, 0.125, 0.625, 0.09375, 0.5625, 0.125, 0.5625, 0.2078, 0.625, 0.2078, 0.625, 0.125, 0.5625, 0.2078, 0.5625, 0.25, 0.625, 0.25, 0.625, 0.2078, 0.5, 0.2078, 0.5, 0.25, 0.5625, 0.25, 0.5625, 0.2078, 0.5, 0.2078, 0.4687, 0.1875, 0.5, 0.25, 0.0, 0.0, 0.5, 0.375, 0.5, 0.3246, 0.0, 0.0, 0.5, 0.3246, 0.5, 0.375, 0.5625, 0.375, 0.5625, 0.3125, 0.0, 0.0, 0.0, 0.0, 0.5, 0.3246, 0.5, 0.2812, 0.5, 0.3246, 0.5625, 0.3125, 0.5625, 0.25, 0.5, 0.2812, 0.5625, 0.25, 0.5625, 0.3125, 0.625, 0.3125, 0.625, 0.25, 0.5625, 0.3125, 0.5625, 0.375, 0.625, 0.375, 0.625, 0.3125, 0.4594, 0.875, 0.4594, 0.9191, 0.5, 0.9191, 0.5, 0.875, 0.5, 0.875, 0.5, 0.9191, 0.5625, 0.9191, 0.5625, 0.875, 0.5625, 0.875, 0.5625, 0.9191, 0.6091, 0.9191, 0.6091, 0.875, 0.5625, 0.9191, 0.5625, 0.9718, 0.6091, 0.9718, 0.6091, 0.9191, 0.5, 0.9191, 0.5, 0.9718, 0.5625, 0.9718, 0.5625, 0.9191, 0.4594, 0.9191, 0.4645, 0.9718, 0.5, 0.9718, 0.5, 0.9191, 0.75, 0.5625, 0.75, 0.625, 0.8125, 0.625, 0.8125, 0.5625, 0.75, 0.6562, 0.75, 0.6875, 0.8125, 0.6875, 0.8125, 0.6562, 0.75, 0.5, 0.75, 0.5625, 0.8125, 0.5625, 0.8125, 0.5, 0.8125, 0.5, 0.8125, 0.5625, 0.875, 0.5422, 0.875, 0.5, 0.8125, 0.5625, 0.8125, 0.625, 0.875, 0.625, 0.875, 0.5422, 0.8125, 0.6562, 0.8125, 0.6875, 0.875, 0.6875, 0.875, 0.6563, 0.8062, 0.7266, 0.799, 0.7718, 0.8564, 0.769, 0.8656, 0.7261, 0.7504, 0.7254, 0.7522, 0.7717, 0.799, 0.7718, 0.8062, 0.7266, 0.8125, 0.625, 0.8125, 0.6562, 0.875, 0.6563, 0.875, 0.625, 0.75, 0.625, 0.75, 0.6562, 0.8125, 0.6562, 0.8125, 0.625, 0.5625, 0.0625, 0.5625, 0.09375, 0.625, 0.09375, 0.625, 0.0625, 0.5, 0.0625, 0.5, 0.09375, 0.5625, 0.09375, 0.5625, 0.0625, 0.4687, 0.0625, 0.4687, 0.09375, 0.5, 0.09375, 0.5, 0.0625, 0.4203, 0.0625, 0.4158, 0.0102, 0.4158, 0.0102, 0.4203, 0.0625, 0.4081, 0.9191, 0.4148, 0.9718, 0.4645, 0.9718, 0.4594, 0.9191, 0.4081, 0.875, 0.4081, 0.9191, 0.4594, 0.9191, 0.4594, 0.875, 0.4158, 0.0102, 0.4203, 0.0625, 0.4687, 0.0625, 0.4678, 0.00946, 0.4302, 0.1372, 0.4375, 0.1875, 0.4687, 0.1875, 0.4687, 0.125, 0.4081, 0.9191, 0.4081, 0.875, 0.4081, 0.875, 0.4081, 0.9191, 0.4076, -0.03675, 0.4158, 0.0102, 0.4678, 0.00946, 0.466, -0.03887, 0.75, 0.6875, 0.7504, 0.7254, 0.8062, 0.7266, 0.8125, 0.6875, 0.8125, 0.6875, 0.8062, 0.7266, 0.8656, 0.7261, 0.875, 0.6875, 0.5685, -0.03851, 0.5646, 0.009585, 0.6284, 0.01536, 0.6226, -0.03115, 0.4989, -0.0383, 0.4996, 0.00966, 0.5646, 0.009585, 0.5685, -0.03851, 0.466, -0.03887, 0.4678, 0.00946, 0.4996, 0.00966, 0.4989, -0.0383, 0.4148, 0.9718, 0.4081, 0.9191, 0.4081, 0.9191, 0.4148, 0.9718, 0.4158, 0.0102, 0.4076, -0.03675, 0.4076, -0.03675, 0.4158, 0.0102, 0.4203, 0.0625, 0.4158, 0.0102, 0.4158, 0.0102, 0.4203, 0.0625, 0.4158, 0.0102, 0.4076, -0.03675, 0.4076, -0.03675, 0.4158, 0.0102, 0.4148, 0.9718, 0.4081, 0.9191, 0.4081, 0.9191, 0.4148, 0.9718, 0.4081, 0.9191, 0.4081, 0.875, 0.4081, 0.875, 0.4081, 0.9191, 0.4375, 0.1875, 0.4302, 0.1372, 0.4302, 0.1372, 0.4375, 0.1875])
me_cube_005.use_remesh_fix_poles = True
me_cube_005.use_remesh_preserve_attributes = False
me_cube_005.update()

# ---- objects
ob_empty = bpy.data.objects.new('Empty', None)
ob_empty_001 = bpy.data.objects.new('Empty.001', None)
ob_body = bpy.data.objects.new('Body', me_cube_002)
ob_arm_blank = bpy.data.objects.new('Arm Blank', me_circle_001)
ob_tails = bpy.data.objects.new('Tails', me_cube)
ob_shades = bpy.data.objects.new('Shades', me_cube_003)
ob_ear = bpy.data.objects.new('Ear', me_cube_004)
ob_hair = bpy.data.objects.new('Hair', me_cube_005)

# ---- transforms, parenting, visibility, modifiers, constraints
ob_empty.location = (0.0, 0.0, 0.0)
ob_empty.rotation_euler = (1.571, -0.0, -0.0)
ob_empty.empty_display_type = 'IMAGE'
ob_empty.empty_display_size = 2.5
ob_empty.empty_image_offset = (-0.6738, -0.2194)
ob_empty.empty_image_depth = 'BACK'
ob_empty.show_empty_image_perspective = False
ob_empty.use_empty_image_alpha = True
ob_empty.color = (1.0, 1.0, 1.0, 0.2762)
ob_empty_001.location = (0.0, -0.978, 0.0)
ob_empty_001.rotation_euler = (1.571, -0.0, -1.571)
ob_empty_001.empty_display_type = 'IMAGE'
ob_empty_001.empty_display_size = 2.5
ob_empty_001.empty_image_offset = (-0.6738, -0.2194)
ob_empty_001.empty_image_depth = 'BACK'
ob_empty_001.show_empty_image_perspective = False
ob_empty_001.use_empty_image_alpha = True
ob_empty_001.color = (1.0, 1.0, 1.0, 0.3042)
ob_body.location = (0.0, 0.0, 0.5131)
ob_body.scale = (-0.1164, -0.1164, -0.0838)
_m = ob_body.modifiers.new('Mirror', 'MIRROR')
_m.use_clip = True
_m = ob_body.modifiers.new('Subdivision', 'SUBSURF')
ob_arm_blank.location = (-0.238, -1.82e-08, 0.5319)
ob_arm_blank.rotation_euler = (3.423e-08, 1.571, 0.0)
ob_arm_blank.scale = (0.03557, 0.03557, 0.03557)
ob_tails.location = (0.0, 0.0, 0.0)
ob_tails.scale = (0.07242, 0.07242, 0.07242)
_m = ob_tails.modifiers.new('Mirror', 'MIRROR')
_m = ob_tails.modifiers.new('Subdivision', 'SUBSURF')
_m.boundary_smooth = 'PRESERVE_CORNERS'
ob_shades.location = (0.0, 0.0, 0.7249)
ob_shades.scale = (0.1288, 0.1288, 0.05636)
_m = ob_shades.modifiers.new('Mirror', 'MIRROR')
_m.use_clip = True
ob_ear.location = (0.0, 0.0, 0.5131)
ob_ear.scale = (-0.1164, -0.1164, -0.0838)
_m = ob_ear.modifiers.new('Mirror', 'MIRROR')
_m.use_clip = True
_m = ob_ear.modifiers.new('Subdivision', 'SUBSURF')
ob_hair.location = (0.0, 0.0, 0.5131)
ob_hair.scale = (-0.1164, -0.1164, -0.0838)
_m = ob_hair.modifiers.new('Mirror', 'MIRROR')
_m.use_clip = True
_m = ob_hair.modifiers.new('Solidify', 'SOLIDIFY')
_m.thickness = 0.08
_m.offset = 1.0
_m = ob_hair.modifiers.new('Subdivision', 'SUBSURF')

# ---- collection membership
col_collection.objects.link(ob_empty)
col_collection.objects.link(ob_empty_001)
col_collection.objects.link(ob_body)
col_collection.objects.link(ob_arm_blank)
col_collection.objects.link(ob_tails)
col_collection.objects.link(ob_shades)
col_collection.objects.link(ob_ear)
col_collection.objects.link(ob_hair)

# ---- scene / render settings (as saved in the file)
scene.frame_start = 1; scene.frame_end = 250; scene.frame_set(35)
scene.render.engine = 'BLENDER_EEVEE_NEXT'
scene.cycles.sampling_pattern = 'TABULATED_SOBOL'
scene.cycles.use_light_tree = False
scene.view_settings.view_transform = 'Filmic'
bpy.context.view_layer.update()

# ---- added for rendering (the .blend has no active camera and no usable light): camera, sun
cam_auto = bpy.data.cameras.new('AutoCamera')
cam_auto.lens = 50.0
cam_auto.sensor_width = 36.0
cam_auto.clip_end = 1000.0
ob_auto_camera = bpy.data.objects.new('AutoCamera', cam_auto)
scene.collection.objects.link(ob_auto_camera)
ob_auto_camera.location = (1.37949, -1.75113, 1.61866)
ob_auto_camera.rotation_euler = (1.09748, -7.21219e-08, 0.694738)
scene.camera = ob_auto_camera
light_auto_sun = bpy.data.lights.new('AutoSun', 'SUN')
light_auto_sun.energy = 3.0
light_auto_sun.angle = 0.0523599
ob_auto_sun = bpy.data.objects.new('AutoSun', light_auto_sun)
scene.collection.objects.link(ob_auto_sun)
ob_auto_sun.rotation_euler = (0.872665, 0.174533, 0.523599)
bpy.context.view_layer.update()
